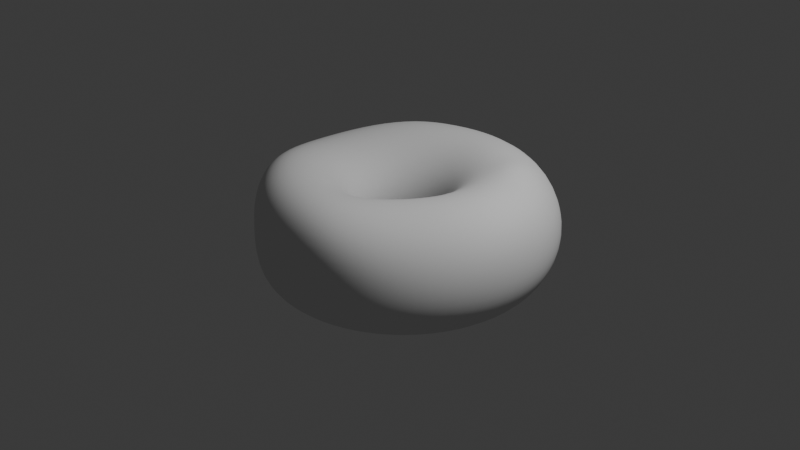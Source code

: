 # Source: Project_1.blend  (saved by Blender 4.4.32; exported with 4.5.12 LTS)
import bpy
from mathutils import Matrix  # noqa: F401  (used for matrix-valued properties, if any)

bpy.ops.wm.read_factory_settings(use_empty=True)
scene = bpy.context.scene
scene.name = 'Scene'

# ---- collections
col_collection = bpy.data.collections.new('Collection'); scene.collection.children.link(col_collection)

# ---- world
world_world = bpy.data.worlds.new('World'); scene.world = world_world
world_world.use_nodes = True; world_world.node_tree.nodes.clear()
_N = world_world.node_tree.nodes; _L = world_world.node_tree.links
n0 = _N.new('ShaderNodeOutputWorld'); n0.name = 'World Output'; n0.location = (300, 300)
n1 = _N.new('ShaderNodeBackground'); n1.name = 'Background'; n1.location = (10, 300)
n1.inputs[0].default_value = (0.05088, 0.05088, 0.05088, 1.0)
_L.new(n1.outputs[0], n0.inputs[0])
n0.is_active_output = True
world_world.color = (0.05088, 0.05088, 0.05088)
world_world.sun_shadow_jitter_overblur = 0.0

# ---- cameras
cam_camera = bpy.data.cameras.new('Camera')
cam_camera.clip_end = 100.0
cam_camera.ortho_scale = 7.314

# ---- lights
light_light = bpy.data.lights.new('Light', 'POINT')
light_light.energy = 1000.0
light_light.shadow_soft_size = 0.1

# ---- meshes
me_torus_001 = bpy.data.meshes.new('Torus.001')
me_torus_001.from_pydata([(1.611, 0.08325, -0.0718), (1.595, 0.07592, 0.1087), (1.544, 0.0581, 0.2907), (1.446, 0.03616, 0.4546), (1.294, 0.01826, 0.5756), (1.101, 0.008923, 0.6309), (0.9015, 0.007551, 0.6161), (0.7255, 0.00666, 0.545), (0.5861, 0.003364, 0.4275), (0.4903, -0.0001426, 0.2732), (0.4388, -0.001058, 0.09411), (0.4372, -1.396e-06, -0.09539), (0.4934, 0.0, -0.2777), (0.6008, 0.0, -0.4353), (0.75, 0.0, -0.5543), (0.9276, -6.799e-06, -0.6239), (1.115, 0.004153, -0.6387), (1.289, 0.01705, -0.5995), (1.433, 0.0366, -0.5127), (1.536, 0.05823, -0.3891), (1.594, 0.07593, -0.2395), (1.586, 0.3625, -0.0718), (1.57, 0.3532, 0.1087), (1.52, 0.328, 0.2907), (1.424, 0.2909, 0.4548), (1.281, 0.2472, 0.5762), (1.101, 0.2034, 0.6346), (0.9094, 0.1664, 0.6223), (0.733, 0.1348, 0.5509), (0.5888, 0.1072, 0.4318), (0.4868, 0.08695, 0.2757), (0.4306, 0.07773, 0.09502), (0.4301, 0.07806, -0.09539), (0.4855, 0.0881, -0.2777), (0.5912, 0.1073, -0.4353), (0.7381, 0.1333, -0.553), (0.9132, 0.1637, -0.6195), (1.098, 0.1999, -0.6319), (1.27, 0.2426, -0.5917), (1.411, 0.2865, -0.5063), (1.512, 0.3252, -0.3855), (1.569, 0.3525, -0.2385), (1.512, 0.6302, -0.06577), (1.496, 0.6212, 0.1095), (1.447, 0.5895, 0.2898), (1.356, 0.538, 0.4539), (1.219, 0.471, 0.5757), (1.049, 0.3968, 0.6344), (0.8684, 0.3259, 0.624), (0.7027, 0.2632, 0.5539), (0.5637, 0.2104, 0.4345), (0.4626, 0.1729, 0.2772), (0.4093, 0.1536, 0.09539), (0.4093, 0.1536, -0.09539), (0.4619, 0.1734, -0.2777), (0.5626, 0.2108, -0.4345), (0.7028, 0.2611, -0.5488), (0.8699, 0.32, -0.6107), (1.047, 0.3864, -0.6182), (1.211, 0.4565, -0.5742), (1.346, 0.5228, -0.4876), (1.441, 0.5778, -0.3688), (1.496, 0.6152, -0.2263), (1.391, 0.8778, -0.05449), (1.375, 0.8692, 0.115), (1.328, 0.833, 0.2894), (1.244, 0.7687, 0.4519), (1.097, 0.6847, 0.6141), (0.9381, 0.5822, 0.6705), (0.7963, 0.4758, 0.6239), (0.6438, 0.3847, 0.5543), (0.5158, 0.3082, 0.4353), (0.4235, 0.2531, 0.2777), (0.3753, 0.2242, 0.09539), (0.3753, 0.2242, -0.09539), (0.4235, 0.2531, -0.2777), (0.516, 0.3072, -0.4332), (0.6449, 0.3804, -0.5446), (0.7986, 0.4662, -0.6024), (0.9623, 0.5604, -0.6051), (1.114, 0.6556, -0.5564), (1.238, 0.742, -0.4672), (1.326, 0.8117, -0.3493), (1.376, 0.8584, -0.2103), (1.227, 1.102, -0.04908), (1.212, 1.093, 0.1181), (1.169, 1.051, 0.2901), (1.093, 0.9754, 0.4508), (0.9606, 0.873, 0.6131), (0.8205, 0.7447, 0.6702), (0.6986, 0.6104, 0.6239), (0.5648, 0.4935, 0.5543), (0.4525, 0.3953, 0.4353), (0.3716, 0.3246, 0.2777), (0.3292, 0.2876, 0.09539), (0.3292, 0.2876, -0.09539), (0.3716, 0.3246, -0.2777), (0.4528, 0.3941, -0.4326), (0.566, 0.4884, -0.5429), (0.7012, 0.5993, -0.5991), (0.8458, 0.7196, -0.5996), (0.9805, 0.838, -0.5486), (1.091, 0.9425, -0.4577), (1.169, 1.025, -0.3403), (1.214, 1.08, -0.2029), (1.024, 1.298, -0.05449), (1.011, 1.286, 0.115), (0.9741, 1.239, 0.2894), (0.9095, 1.152, 0.4518), (0.8154, 1.028, 0.5742), (0.6995, 0.8785, 0.6338), (0.5784, 0.7253, 0.6239), (0.4676, 0.5864, 0.5543), (0.3746, 0.4698, 0.4353), (0.3076, 0.3857, 0.2777), (0.2726, 0.3418, 0.09539), (0.2726, 0.3418, -0.09539), (0.3076, 0.3857, -0.2777), (0.3748, 0.4688, -0.4332), (0.4686, 0.5821, -0.5446), (0.5806, 0.7157, -0.6024), (0.701, 0.8602, -0.6052), (0.8139, 1.0, -0.5566), (0.907, 1.122, -0.4673), (0.9737, 1.215, -0.3493), (1.012, 1.275, -0.2103), (0.7884, 1.458, -0.06577), (0.7783, 1.443, 0.1094), (0.7488, 1.389, 0.2898), (0.6968, 1.293, 0.4541), (0.6222, 1.156, 0.576), (0.532, 0.9884, 0.6345), (0.4396, 0.8168, 0.6239), (0.3554, 0.6604, 0.5543), (0.2847, 0.5291, 0.4353), (0.2338, 0.4345, 0.2777), (0.2072, 0.385, 0.09539), (0.2072, 0.385, -0.09539), (0.2338, 0.4345, -0.2777), (0.2848, 0.5288, -0.434), (0.356, 0.658, -0.546), (0.441, 0.8109, -0.6062), (0.5329, 0.9762, -0.6147), (0.6203, 1.135, -0.5731), (0.6937, 1.271, -0.4878), (0.7473, 1.373, -0.3688), (0.7788, 1.436, -0.2263), (0.5299, 1.571, -0.0718), (0.5224, 1.553, 0.1087), (0.4998, 1.496, 0.2909), (0.4615, 1.394, 0.4553), (0.4089, 1.247, 0.5769), (0.3475, 1.067, 0.6348), (0.2866, 0.8822, 0.624), (0.2318, 0.7133, 0.5543), (0.1857, 0.5714, 0.4353), (0.1525, 0.4692, 0.2777), (0.1351, 0.4158, 0.09539), (0.1351, 0.4158, -0.09539), (0.1525, 0.4692, -0.2775), (0.1857, 0.5714, -0.431), (0.2319, 0.7127, -0.5414), (0.2871, 0.8802, -0.6011), (0.3479, 1.061, -0.6116), (0.4073, 1.233, -0.5747), (0.4587, 1.379, -0.4957), (0.4978, 1.486, -0.3815), (0.5219, 1.551, -0.2382), (0.2565, 1.633, -0.06955), (0.251, 1.615, 0.1085), (0.2356, 1.556, 0.2905), (0.212, 1.451, 0.4548), (0.1829, 1.298, 0.5766), (0.1522, 1.112, 0.6347), (0.1245, 0.9192, 0.624), (0.1007, 0.7432, 0.5543), (0.08065, 0.5954, 0.4353), (0.06623, 0.4889, 0.2777), (0.05868, 0.4332, 0.09539), (0.05868, 0.4332, -0.09539), (0.06623, 0.4889, -0.276), (0.08065, 0.5954, -0.4256), (0.1007, 0.7432, -0.5318), (0.1246, 0.9193, -0.5881), (0.1528, 1.109, -0.5955), (0.1832, 1.287, -0.557), (0.2118, 1.437, -0.4787), (0.2353, 1.547, -0.3674), (0.2509, 1.613, -0.2294), (-0.02359, 1.646, -0.06154), (-0.02677, 1.627, 0.1098), (-0.03454, 1.567, 0.2892), (-0.04304, 1.462, 0.4533), (-0.04825, 1.308, 0.5753), (-0.04772, 1.121, 0.6343), (-0.04161, 0.9267, 0.6239), (-0.03365, 0.7492, 0.5543), (-0.02696, 0.6002, 0.4353), (-0.02214, 0.4929, 0.2777), (-0.01961, 0.4367, 0.09539), (-0.01961, 0.4367, -0.09539), (-0.02214, 0.4929, -0.2745), (-0.02696, 0.6002, -0.4212), (-0.03365, 0.7492, -0.523), (-0.04154, 0.9268, -0.5734), (-0.0461, 1.117, -0.5747), (-0.04475, 1.297, -0.5322), (-0.03938, 1.447, -0.4546), (-0.03253, 1.558, -0.3474), (-0.0264, 1.625, -0.215), (-0.3015, 1.608, -0.05738), (-0.3022, 1.589, 0.1113), (-0.3022, 1.53, 0.2886), (-0.2957, 1.427, 0.4524), (-0.2773, 1.276, 0.5746), (-0.2461, 1.094, 0.634), (-0.2064, 0.9044, 0.6239), (-0.1669, 0.7312, 0.5543), (-0.134, 0.5855, 0.4347), (-0.1099, 0.4809, 0.2774), (-0.09727, 0.4262, 0.09539), (-0.09727, 0.4262, -0.09539), (-0.1098, 0.481, -0.2739), (-0.1337, 0.5858, -0.4195), (-0.1669, 0.7312, -0.5196), (-0.2063, 0.9045, -0.5676), (-0.2433, 1.09, -0.5657), (-0.2707, 1.265, -0.521), (-0.2885, 1.413, -0.4439), (-0.2981, 1.522, -0.3386), (-0.3015, 1.587, -0.2085), (-0.5682, 1.522, -0.06154), (-0.5669, 1.503, 0.1097), (-0.56, 1.447, 0.2891), (-0.539, 1.347, 0.4529), (-0.4976, 1.204, 0.5748), (-0.4367, 1.032, 0.6341), (-0.3649, 0.8526, 0.6232), (-0.2971, 0.6873, 0.5498), (-0.2394, 0.5493, 0.4291), (-0.1959, 0.4518, 0.274), (-0.1719, 0.4019, 0.09516), (-0.1718, 0.402, -0.09539), (-0.1939, 0.4537, -0.2745), (-0.2361, 0.5525, -0.4212), (-0.2948, 0.6896, -0.523), (-0.3645, 0.853, -0.5734), (-0.4326, 1.028, -0.5741), (-0.4883, 1.194, -0.5317), (-0.5286, 1.335, -0.4543), (-0.5539, 1.439, -0.3473), (-0.5658, 1.502, -0.215), (-0.8151, 1.389, -0.06955), (-0.8127, 1.372, 0.1085), (-0.7996, 1.319, 0.2903), (-0.765, 1.226, 0.4541), (-0.702, 1.094, 0.5756), (-0.6146, 0.935, 0.6315), (-0.5166, 0.7687, 0.6133), (-0.4221, 0.6172, 0.5374), (-0.3399, 0.4928, 0.4186), (-0.2772, 0.4065, 0.2674), (-0.2422, 0.3635, 0.09286), (-0.2408, 0.3648, -0.09539), (-0.2718, 0.4118, -0.276), (-0.331, 0.5015, -0.4256), (-0.4132, 0.6259, -0.5318), (-0.5109, 0.7741, -0.588), (-0.6082, 0.9329, -0.5946), (-0.6907, 1.085, -0.5559), (-0.7525, 1.215, -0.4781), (-0.7921, 1.312, -0.3672), (-0.811, 1.37, -0.2294), (-1.034, 1.214, -0.0718), (-1.031, 1.198, 0.1087), (-1.012, 1.15, 0.2906), (-0.9648, 1.066, 0.4543), (-0.885, 0.9466, 0.5692), (-0.7784, 0.8025, 0.6156), (-0.6568, 0.6552, 0.594), (-0.5369, 0.524, 0.5191), (-0.4314, 0.4185, 0.4046), (-0.351, 0.3468, 0.2586), (-0.3056, 0.3126, 0.08878), (-0.3022, 0.3159, -0.09553), (-0.341, 0.3566, -0.2775), (-0.4152, 0.4343, -0.431), (-0.5183, 0.5421, -0.5427), (-0.6409, 0.6704, -0.6056), (-0.7646, 0.808, -0.6176), (-0.8717, 0.9415, -0.5813), (-0.9531, 1.057, -0.5015), (-1.005, 1.144, -0.3849), (-1.029, 1.197, -0.2392), (-1.219, 1.003, -0.0718), (-1.214, 0.9886, 0.1087), (-1.19, 0.9459, 0.2902), (-1.135, 0.8698, 0.445), (-1.043, 0.7635, 0.5487), (-0.9205, 0.64, 0.5897), (-0.779, 0.5175, 0.5692), (-0.6365, 0.4119, 0.4981), (-0.5103, 0.3296, 0.3895), (-0.4142, 0.2754, 0.2493), (-0.3597, 0.2511, 0.08392), (-0.3544, 0.2563, -0.09671), (-0.3992, 0.29, -0.2777), (-0.4861, 0.3532, -0.4348), (-0.6068, 0.4408, -0.5514), (-0.7502, 0.5451, -0.6194), (-0.896, 0.6573, -0.6341), (-1.024, 0.7681, -0.5969), (-1.121, 0.8659, -0.5122), (-1.183, 0.9413, -0.389), (-1.212, 0.9876, -0.2395), (-1.363, 0.7619, -0.0718), (-1.357, 0.7496, 0.1086), (-1.33, 0.7102, 0.2826), (-1.269, 0.6432, 0.4266), (-1.168, 0.5548, 0.5223), (-1.033, 0.4561, 0.5607), (-0.877, 0.3624, 0.5435), (-0.716, 0.2862, 0.478), (-0.5728, 0.2301, 0.3758), (-0.464, 0.1952, 0.2409), (-0.4023, 0.1814, 0.0794), (-0.3954, 0.1881, -0.09839), (-0.4445, 0.2141, -0.2777), (-0.5413, 0.2607, -0.4353), (-0.6757, 0.3254, -0.5543), (-0.8353, 0.4023, -0.6237), (-0.9975, 0.4859, -0.6375), (-1.14, 0.571, -0.598), (-1.25, 0.6485, -0.5119), (-1.321, 0.7099, -0.3889), (-1.355, 0.7489, -0.2395), (-1.461, 0.4994, -0.0718), (-1.455, 0.4877, 0.1056), (-1.427, 0.453, 0.2726), (-1.361, 0.3988, 0.4092), (-1.254, 0.3314, 0.4997), (-1.11, 0.2603, 0.5366), (-0.9443, 0.1974, 0.5226), (-0.7711, 0.1526, 0.4631), (-0.6158, 0.1242, 0.3661), (-0.4981, 0.1094, 0.2351), (-0.4315, 0.1064, 0.07621), (-0.4237, 0.114, -0.09977), (-0.4756, 0.1313, -0.2777), (-0.5792, 0.1598, -0.4353), (-0.723, 0.1995, -0.5543), (-0.8934, 0.2466, -0.6235), (-1.066, 0.2995, -0.6369), (-1.219, 0.3565, -0.5975), (-1.338, 0.4116, -0.5116), (-1.415, 0.4578, -0.3889), (-1.453, 0.4885, -0.2395), (-1.511, 0.2235, -0.0718), (-1.505, 0.2131, 0.1038), (-1.476, 0.1857, 0.268), (-1.406, 0.147, 0.4018), (-1.295, 0.1033, 0.49), (-1.147, 0.06177, 0.5262), (-0.9766, 0.03071, 0.5136), (-0.7981, 0.01746, 0.4575), (-0.6369, 0.01643, 0.3625), (-0.515, 0.02127, 0.2331), (-0.4461, 0.02873, 0.07506), (-0.438, 0.03666, -0.1003), (-0.4914, 0.04423, -0.2777), (-0.5984, 0.05386, -0.4353), (-0.747, 0.06723, -0.5543), (-0.9227, 0.08315, -0.6233), (-1.101, 0.1038, -0.6364), (-1.259, 0.1316, -0.597), (-1.382, 0.163, -0.5114), (-1.463, 0.1928, -0.3888), (-1.502, 0.2149, -0.2395), (-1.511, -0.05696, -0.0718), (-1.505, -0.06443, 0.1056), (-1.474, -0.08271, 0.2723), (-1.404, -0.104, 0.4081), (-1.291, -0.1222, 0.4976), (-1.143, -0.1328, 0.5346), (-0.9722, -0.1311, 0.5213), (-0.7951, -0.1141, 0.4631), (-0.635, -0.08948, 0.3661), (-0.5139, -0.06612, 0.2351), (-0.4455, -0.04905, 0.07621), (-0.4377, -0.04144, -0.09977), (-0.4914, -0.04423, -0.2777), (-0.5984, -0.05386, -0.4353), (-0.747, -0.06723, -0.5543), (-0.9223, -0.08287, -0.623), (-1.1, -0.09462, -0.6359), (-1.258, -0.09666, -0.5965), (-1.381, -0.08941, -0.5111), (-1.462, -0.07629, -0.3887), (-1.502, -0.06309, -0.2395), (-1.461, -0.3329, -0.0718), (-1.454, -0.3372, 0.1085), (-1.424, -0.3455, 0.2823), (-1.355, -0.3487, 0.4249), (-1.243, -0.3406, 0.5189), (-1.098, -0.3194, 0.5572), (-0.9333, -0.2851, 0.5417), (-0.7633, -0.2388, 0.478), (-0.6107, -0.1905, 0.3758), (-0.495, -0.1502, 0.2409), (-0.4298, -0.1245, 0.0794), (-0.423, -0.1178, -0.09839), (-0.4756, -0.1313, -0.2777), (-0.5792, -0.1598, -0.4353), (-0.723, -0.1995, -0.5543), (-0.8922, -0.2461, -0.6228), (-1.063, -0.2896, -0.6354), (-1.216, -0.3208, -0.5961), (-1.336, -0.3375, -0.5109), (-1.414, -0.341, -0.3887), (-1.452, -0.3366, -0.2395), (-1.363, -0.5954, -0.0718), (-1.356, -0.5977, 0.1087), (-1.327, -0.5967, 0.2898), (-1.262, -0.5821, 0.4433), (-1.156, -0.5479, 0.5451), (-1.018, -0.4954, 0.586), (-0.8628, -0.4289, 0.5678), (-0.7054, -0.3543, 0.4981), (-0.5656, -0.2843, 0.3895), (-0.4595, -0.2287, 0.2493), (-0.3999, -0.1956, 0.08392), (-0.3946, -0.1904, -0.09671), (-0.4445, -0.2141, -0.2777), (-0.5413, -0.2607, -0.4353), (-0.6757, -0.3254, -0.5543), (-0.8335, -0.4012, -0.6225), (-0.9931, -0.4748, -0.635), (-1.135, -0.5339, -0.5958), (-1.246, -0.5733, -0.5107), (-1.319, -0.5928, -0.3886), (-1.355, -0.5969, -0.2395), (-1.219, -0.8361, -0.0718), (-1.214, -0.8367, 0.1087), (-1.188, -0.8288, 0.2901), (-1.129, -0.7986, 0.4524), (-1.032, -0.7399, 0.5658), (-0.9059, -0.6572, 0.6124), (-0.7655, -0.5599, 0.5934), (-0.6253, -0.4589, 0.5191), (-0.5023, -0.369, 0.4046), (-0.4092, -0.2998, 0.2586), (-0.3572, -0.2603, 0.08878), (-0.3537, -0.257, -0.09553), (-0.3992, -0.29, -0.2777), (-0.4861, -0.3532, -0.4353), (-0.6068, -0.4408, -0.5543), (-0.7481, -0.5434, -0.6223), (-0.8909, -0.6445, -0.6347), (-1.018, -0.729, -0.5955), (-1.117, -0.7895, -0.5106), (-1.181, -0.8237, -0.3886), (-1.212, -0.8356, -0.2395), (-1.034, -1.047, -0.0718), (-1.03, -1.046, 0.1087), (-1.01, -1.032, 0.2901), (-0.9611, -0.9901, 0.4524), (-0.8781, -0.9115, 0.5723), (-0.7682, -0.8016, 0.629), (-0.6464, -0.6757, 0.6131), (-0.5272, -0.5508, 0.5374), (-0.4241, -0.4429, 0.4186), (-0.3464, -0.3619, 0.2674), (-0.3034, -0.3173, 0.09286), (-0.3021, -0.316, -0.09539), (-0.341, -0.3566, -0.2777), (-0.4152, -0.4343, -0.4353), (-0.5183, -0.5421, -0.5542), (-0.6388, -0.6681, -0.6222), (-0.7603, -0.7932, -0.6345), (-0.8676, -0.9001, -0.5953), (-0.9507, -0.9791, -0.5105), (-1.004, -1.026, -0.3886), (-1.029, -1.045, -0.2395), (-0.8151, -1.222, -0.0718), (-0.8128, -1.22, 0.1087), (-0.7987, -1.201, 0.2901), (-0.762, -1.149, 0.4523), (-0.698, -1.055, 0.5723), (-0.6109, -0.9249, 0.632), (-0.5113, -0.7744, 0.6231), (-0.4155, -0.6282, 0.5498), (-0.3343, -0.5046, 0.4291), (-0.2737, -0.4137, 0.274), (-0.2409, -0.365, 0.09516), (-0.2408, -0.3648, -0.09539), (-0.2718, -0.4118, -0.2777), (-0.331, -0.5015, -0.4353), (-0.4132, -0.6259, -0.5542), (-0.5092, -0.7713, -0.6221), (-0.6054, -0.9164, -0.6344), (-0.6895, -1.042, -0.5952), (-0.7536, -1.136, -0.5104), (-0.7939, -1.194, -0.3886), (-0.8118, -1.218, -0.2395), (-0.5682, -1.355, -0.0718), (-0.5677, -1.352, 0.1087), (-0.5605, -1.329, 0.2901), (-0.5378, -1.269, 0.4523), (-0.4953, -1.164, 0.5723), (-0.4352, -1.019, 0.632), (-0.3645, -0.8528, 0.6239), (-0.2943, -0.6899, 0.554), (-0.2355, -0.5534, 0.434), (-0.1935, -0.4542, 0.277), (-0.1718, -0.402, 0.09539), (-0.1718, -0.402, -0.09539), (-0.1939, -0.4537, -0.2777), (-0.2361, -0.5525, -0.4353), (-0.2948, -0.6896, -0.5542), (-0.3632, -0.8499, -0.6221), (-0.4312, -1.01, -0.6344), (-0.4891, -1.15, -0.5952), (-0.5317, -1.255, -0.5104), (-0.557, -1.321, -0.3886), (-0.567, -1.35, -0.2395), (-0.3015, -1.442, -0.0718), (-0.303, -1.438, 0.1087), (-0.3032, -1.413, 0.2901), (-0.2957, -1.348, 0.4524), (-0.2764, -1.235, 0.5724), (-0.2454, -1.081, 0.6321), (-0.2049, -0.9052, 0.6228), (-0.1639, -0.7332, 0.5517), (-0.1304, -0.588, 0.4324), (-0.1074, -0.4826, 0.2759), (-0.09683, -0.4265, 0.09506), (-0.09727, -0.4262, -0.09539), (-0.1098, -0.481, -0.2777), (-0.1337, -0.5858, -0.4353), (-0.1669, -0.7312, -0.5543), (-0.2056, -0.9012, -0.6222), (-0.243, -1.072, -0.6345), (-0.2727, -1.22, -0.5953), (-0.2922, -1.333, -0.5105), (-0.3013, -1.404, -0.3886), (-0.3026, -1.436, -0.2395), (-0.02359, -1.479, -0.0718), (-0.02717, -1.475, 0.1087), (-0.03517, -1.449, 0.2901), (-0.0434, -1.383, 0.4525), (-0.04794, -1.267, 0.5723), (-0.04698, -1.109, 0.6297), (-0.04465, -0.9268, 0.6184), (-0.0383, -0.7493, 0.547), (-0.02858, -0.6014, 0.4287), (-0.01944, -0.4951, 0.2737), (-0.01797, -0.4378, 0.09419), (-0.01961, -0.4367, -0.09539), (-0.02214, -0.4929, -0.2777), (-0.02696, -0.6002, -0.4353), (-0.03365, -0.7492, -0.5543), (-0.04136, -0.9238, -0.6224), (-0.0469, -1.099, -0.6347), (-0.04717, -1.251, -0.5955), (-0.04247, -1.368, -0.5106), (-0.03471, -1.441, -0.3886), (-0.02709, -1.473, -0.2395), (0.2565, -1.467, -0.0718), (0.2509, -1.463, 0.1087), (0.2351, -1.437, 0.2902), (0.2106, -1.371, 0.4519), (0.1733, -1.254, 0.5682), (0.1314, -1.094, 0.6231), (0.09666, -0.9118, 0.611), (0.07497, -0.7369, 0.5407), (0.0656, -0.5926, 0.4241), (0.06363, -0.4898, 0.2709), (0.06146, -0.4351, 0.09295), (0.05895, -0.4334, -0.09558), (0.06623, -0.4889, -0.2777), (0.08065, -0.5954, -0.4353), (0.1007, -0.7432, -0.5543), (0.1243, -0.9167, -0.6226), (0.151, -1.091, -0.6351), (0.1804, -1.242, -0.5958), (0.2094, -1.357, -0.5108), (0.234, -1.429, -0.3887), (0.2507, -1.461, -0.2395), (0.5299, -1.404, -0.0718), (0.5223, -1.401, 0.1087), (0.4936, -1.376, 0.289), (0.4373, -1.309, 0.447), (0.3627, -1.194, 0.561), (0.2853, -1.039, 0.6145), (0.2215, -0.8631, 0.6022), (0.1777, -0.6981, 0.5339), (0.1528, -0.5631, 0.4195), (0.1413, -0.4676, 0.268), (0.1365, -0.4174, 0.09147), (0.1359, -0.4163, -0.096), (0.1525, -0.4692, -0.2777), (0.1857, -0.5714, -0.4353), (0.2318, -0.7133, -0.5543), (0.2862, -0.8802, -0.6228), (0.3444, -1.047, -0.6355), (0.4028, -1.192, -0.5962), (0.4554, -1.301, -0.5109), (0.4964, -1.369, -0.3887), (0.5217, -1.399, -0.2395), (0.7878, -1.294, -0.0718), (0.7703, -1.289, 0.1077), (0.7182, -1.262, 0.2847), (0.6338, -1.2, 0.4403), (0.5279, -1.093, 0.5526), (0.4215, -0.9476, 0.6053), (0.3343, -0.7851, 0.5934), (0.2727, -0.6362, 0.5277), (0.2344, -0.5153, 0.4155), (0.2138, -0.4301, 0.2656), (0.2057, -0.3859, 0.09018), (0.2086, -0.3859, -0.09643), (0.2338, -0.4345, -0.2777), (0.2847, -0.5291, -0.4353), (0.3554, -0.6604, -0.5543), (0.4389, -0.8154, -0.6231), (0.5272, -0.9703, -0.636), (0.6129, -1.103, -0.5966), (0.6876, -1.203, -0.5112), (0.7439, -1.264, -0.3888), (0.7774, -1.29, -0.2395), (1.018, -1.138, -0.07206), (0.9876, -1.13, 0.1056), (0.9185, -1.106, 0.2803), (0.8123, -1.052, 0.4343), (0.68, -0.9569, 0.5453), (0.5484, -0.8269, 0.5974), (0.441, -0.6835, 0.5864), (0.3634, -0.5553, 0.5233), (0.3117, -0.4519, 0.4129), (0.281, -0.3793, 0.2641), (0.2686, -0.3419, 0.08938), (0.2743, -0.3429, -0.0967), (0.3076, -0.3857, -0.2777), (0.3746, -0.4698, -0.4353), (0.4676, -0.5864, -0.5543), (0.5777, -0.7242, -0.6233), (0.6933, -0.8614, -0.6365), (0.804, -0.9782, -0.5972), (0.8986, -1.064, -0.5115), (0.9686, -1.115, -0.3889), (1.009, -1.136, -0.2395), (1.218, -0.9438, -0.07223), (1.182, -0.9361, 0.1049), (1.104, -0.9169, 0.2791), (0.9837, -0.8735, 0.4325), (0.8312, -0.7945, 0.5429), (0.6761, -0.6841, 0.5938), (0.5486, -0.5645, 0.5837), (0.4527, -0.4598, 0.5219), (0.385, -0.376, 0.4123), (0.3426, -0.3174, 0.2639), (0.3242, -0.2874, 0.08929), (0.3309, -0.2887, -0.09672), (0.3716, -0.3246, -0.2777), (0.4525, -0.3953, -0.4353), (0.5648, -0.4935, -0.5543), (0.698, -0.6097, -0.6235), (0.8375, -0.7247, -0.637), (0.9698, -0.8209, -0.5977), (1.082, -0.8897, -0.5118), (1.163, -0.9292, -0.389), (1.21, -0.9443, -0.2395), (1.387, -0.7182, -0.07193), (1.354, -0.7137, 0.1067), (1.276, -0.7015, 0.2829), (1.15, -0.671, 0.4379), (0.9861, -0.6126, 0.5489), (0.8114, -0.5273, 0.5987), (0.6594, -0.4341, 0.5871), (0.5402, -0.3537, 0.5242), (0.4533, -0.2903, 0.4139), (0.3971, -0.2465, 0.2649), (0.3712, -0.2242, 0.08994), (0.3767, -0.2251, -0.09645), (0.4235, -0.2531, -0.2777), (0.5158, -0.3082, -0.4353), (0.6438, -0.3847, -0.5543), (0.7958, -0.4754, -0.6236), (0.9553, -0.5648, -0.6375), (1.105, -0.6371, -0.5982), (1.231, -0.6863, -0.512), (1.322, -0.7119, -0.389), (1.374, -0.7195, -0.2395), (1.511, -0.4664, -0.0718), (1.491, -0.4681, 0.1085), (1.421, -0.4651, 0.2883), (1.298, -0.4497, 0.4467), (1.13, -0.4146, 0.5601), (0.9401, -0.3588, 0.6098), (0.7645, -0.2944, 0.5956), (0.6207, -0.2394, 0.5299), (0.513, -0.1973, 0.4175), (0.4421, -0.1688, 0.2672), (0.4076, -0.1542, 0.09118), (0.4102, -0.1542, -0.09603), (0.4619, -0.1734, -0.2777), (0.5625, -0.2111, -0.4353), (0.7022, -0.2635, -0.5543), (0.8682, -0.3258, -0.6238), (1.043, -0.3861, -0.638), (1.206, -0.4318, -0.5986), (1.342, -0.4591, -0.5122), (1.439, -0.4696, -0.389), (1.495, -0.469, -0.2395), (1.586, -0.196, -0.0718), (1.57, -0.2013, 0.1087), (1.517, -0.211, 0.2906), (1.405, -0.2133, 0.4532), (1.239, -0.2033, 0.5701), (1.042, -0.1794, 0.6219), (0.8497, -0.1467, 0.6064), (0.6855, -0.1187, 0.5374), (0.5592, -0.09877, 0.4224), (0.4743, -0.08602, 0.2701), (0.4309, -0.07917, 0.09271), (0.4304, -0.07825, -0.0956), (0.4855, -0.0881, -0.2777), (0.5912, -0.1073, -0.4353), (0.7379, -0.1339, -0.5543), (0.9126, -0.1656, -0.6239), (1.096, -0.1943, -0.6385), (1.268, -0.2112, -0.5991), (1.41, -0.2155, -0.5125), (1.511, -0.2101, -0.3891), (1.569, -0.201, -0.2395)], [], [(0, 21, 22, 1), (1, 22, 23, 2), (2, 23, 24, 3), (3, 24, 25, 4), (4, 25, 26, 5), (5, 26, 27, 6), (6, 27, 28, 7), (7, 28, 29, 8), (8, 29, 30, 9), (9, 30, 31, 10), (10, 31, 32, 11), (11, 32, 33, 12), (12, 33, 34, 13), (13, 34, 35, 14), (14, 35, 36, 15), (15, 36, 37, 16), (16, 37, 38, 17), (17, 38, 39, 18), (18, 39, 40, 19), (19, 40, 41, 20), (20, 41, 21, 0), (21, 42, 43, 22), (22, 43, 44, 23), (23, 44, 45, 24), (24, 45, 46, 25), (25, 46, 47, 26), (26, 47, 48, 27), (27, 48, 49, 28), (28, 49, 50, 29), (29, 50, 51, 30), (30, 51, 52, 31), (31, 52, 53, 32), (32, 53, 54, 33), (33, 54, 55, 34), (34, 55, 56, 35), (35, 56, 57, 36), (36, 57, 58, 37), (37, 58, 59, 38), (38, 59, 60, 39), (39, 60, 61, 40), (40, 61, 62, 41), (41, 62, 42, 21), (42, 63, 64, 43), (43, 64, 65, 44), (44, 65, 66, 45), (45, 66, 67, 46), (46, 67, 68, 47), (47, 68, 69, 48), (48, 69, 70, 49), (49, 70, 71, 50), (50, 71, 72, 51), (51, 72, 73, 52), (52, 73, 74, 53), (53, 74, 75, 54), (54, 75, 76, 55), (55, 76, 77, 56), (56, 77, 78, 57), (57, 78, 79, 58), (58, 79, 80, 59), (59, 80, 81, 60), (60, 81, 82, 61), (61, 82, 83, 62), (62, 83, 63, 42), (63, 84, 85, 64), (64, 85, 86, 65), (65, 86, 87, 66), (66, 87, 88, 67), (67, 88, 89, 68), (68, 89, 90, 69), (69, 90, 91, 70), (70, 91, 92, 71), (71, 92, 93, 72), (72, 93, 94, 73), (73, 94, 95, 74), (74, 95, 96, 75), (75, 96, 97, 76), (76, 97, 98, 77), (77, 98, 99, 78), (78, 99, 100, 79), (79, 100, 101, 80), (80, 101, 102, 81), (81, 102, 103, 82), (82, 103, 104, 83), (83, 104, 84, 63), (84, 105, 106, 85), (85, 106, 107, 86), (86, 107, 108, 87), (87, 108, 109, 88), (88, 109, 110, 89), (89, 110, 111, 90), (90, 111, 112, 91), (91, 112, 113, 92), (92, 113, 114, 93), (93, 114, 115, 94), (94, 115, 116, 95), (95, 116, 117, 96), (96, 117, 118, 97), (97, 118, 119, 98), (98, 119, 120, 99), (99, 120, 121, 100), (100, 121, 122, 101), (101, 122, 123, 102), (102, 123, 124, 103), (103, 124, 125, 104), (104, 125, 105, 84), (105, 126, 127, 106), (106, 127, 128, 107), (107, 128, 129, 108), (108, 129, 130, 109), (109, 130, 131, 110), (110, 131, 132, 111), (111, 132, 133, 112), (112, 133, 134, 113), (113, 134, 135, 114), (114, 135, 136, 115), (115, 136, 137, 116), (116, 137, 138, 117), (117, 138, 139, 118), (118, 139, 140, 119), (119, 140, 141, 120), (120, 141, 142, 121), (121, 142, 143, 122), (122, 143, 144, 123), (123, 144, 145, 124), (124, 145, 146, 125), (125, 146, 126, 105), (126, 147, 148, 127), (127, 148, 149, 128), (128, 149, 150, 129), (129, 150, 151, 130), (130, 151, 152, 131), (131, 152, 153, 132), (132, 153, 154, 133), (133, 154, 155, 134), (134, 155, 156, 135), (135, 156, 157, 136), (136, 157, 158, 137), (137, 158, 159, 138), (138, 159, 160, 139), (139, 160, 161, 140), (140, 161, 162, 141), (141, 162, 163, 142), (142, 163, 164, 143), (143, 164, 165, 144), (144, 165, 166, 145), (145, 166, 167, 146), (146, 167, 147, 126), (147, 168, 169, 148), (148, 169, 170, 149), (149, 170, 171, 150), (150, 171, 172, 151), (151, 172, 173, 152), (152, 173, 174, 153), (153, 174, 175, 154), (154, 175, 176, 155), (155, 176, 177, 156), (156, 177, 178, 157), (157, 178, 179, 158), (158, 179, 180, 159), (159, 180, 181, 160), (160, 181, 182, 161), (161, 182, 183, 162), (162, 183, 184, 163), (163, 184, 185, 164), (164, 185, 186, 165), (165, 186, 187, 166), (166, 187, 188, 167), (167, 188, 168, 147), (168, 189, 190, 169), (169, 190, 191, 170), (170, 191, 192, 171), (171, 192, 193, 172), (172, 193, 194, 173), (173, 194, 195, 174), (174, 195, 196, 175), (175, 196, 197, 176), (176, 197, 198, 177), (177, 198, 199, 178), (178, 199, 200, 179), (179, 200, 201, 180), (180, 201, 202, 181), (181, 202, 203, 182), (182, 203, 204, 183), (183, 204, 205, 184), (184, 205, 206, 185), (185, 206, 207, 186), (186, 207, 208, 187), (187, 208, 209, 188), (188, 209, 189, 168), (189, 210, 211, 190), (190, 211, 212, 191), (191, 212, 213, 192), (192, 213, 214, 193), (193, 214, 215, 194), (194, 215, 216, 195), (195, 216, 217, 196), (196, 217, 218, 197), (197, 218, 219, 198), (198, 219, 220, 199), (199, 220, 221, 200), (200, 221, 222, 201), (201, 222, 223, 202), (202, 223, 224, 203), (203, 224, 225, 204), (204, 225, 226, 205), (205, 226, 227, 206), (206, 227, 228, 207), (207, 228, 229, 208), (208, 229, 230, 209), (209, 230, 210, 189), (210, 231, 232, 211), (211, 232, 233, 212), (212, 233, 234, 213), (213, 234, 235, 214), (214, 235, 236, 215), (215, 236, 237, 216), (216, 237, 238, 217), (217, 238, 239, 218), (218, 239, 240, 219), (219, 240, 241, 220), (220, 241, 242, 221), (221, 242, 243, 222), (222, 243, 244, 223), (223, 244, 245, 224), (224, 245, 246, 225), (225, 246, 247, 226), (226, 247, 248, 227), (227, 248, 249, 228), (228, 249, 250, 229), (229, 250, 251, 230), (230, 251, 231, 210), (231, 252, 253, 232), (232, 253, 254, 233), (233, 254, 255, 234), (234, 255, 256, 235), (235, 256, 257, 236), (236, 257, 258, 237), (237, 258, 259, 238), (238, 259, 260, 239), (239, 260, 261, 240), (240, 261, 262, 241), (241, 262, 263, 242), (242, 263, 264, 243), (243, 264, 265, 244), (244, 265, 266, 245), (245, 266, 267, 246), (246, 267, 268, 247), (247, 268, 269, 248), (248, 269, 270, 249), (249, 270, 271, 250), (250, 271, 272, 251), (251, 272, 252, 231), (252, 273, 274, 253), (253, 274, 275, 254), (254, 275, 276, 255), (255, 276, 277, 256), (256, 277, 278, 257), (257, 278, 279, 258), (258, 279, 280, 259), (259, 280, 281, 260), (260, 281, 282, 261), (261, 282, 283, 262), (262, 283, 284, 263), (263, 284, 285, 264), (264, 285, 286, 265), (265, 286, 287, 266), (266, 287, 288, 267), (267, 288, 289, 268), (268, 289, 290, 269), (269, 290, 291, 270), (270, 291, 292, 271), (271, 292, 293, 272), (272, 293, 273, 252), (273, 294, 295, 274), (274, 295, 296, 275), (275, 296, 297, 276), (276, 297, 298, 277), (277, 298, 299, 278), (278, 299, 300, 279), (279, 300, 301, 280), (280, 301, 302, 281), (281, 302, 303, 282), (282, 303, 304, 283), (283, 304, 305, 284), (284, 305, 306, 285), (285, 306, 307, 286), (286, 307, 308, 287), (287, 308, 309, 288), (288, 309, 310, 289), (289, 310, 311, 290), (290, 311, 312, 291), (291, 312, 313, 292), (292, 313, 314, 293), (293, 314, 294, 273), (294, 315, 316, 295), (295, 316, 317, 296), (296, 317, 318, 297), (297, 318, 319, 298), (298, 319, 320, 299), (299, 320, 321, 300), (300, 321, 322, 301), (301, 322, 323, 302), (302, 323, 324, 303), (303, 324, 325, 304), (304, 325, 326, 305), (305, 326, 327, 306), (306, 327, 328, 307), (307, 328, 329, 308), (308, 329, 330, 309), (309, 330, 331, 310), (310, 331, 332, 311), (311, 332, 333, 312), (312, 333, 334, 313), (313, 334, 335, 314), (314, 335, 315, 294), (315, 336, 337, 316), (316, 337, 338, 317), (317, 338, 339, 318), (318, 339, 340, 319), (319, 340, 341, 320), (320, 341, 342, 321), (321, 342, 343, 322), (322, 343, 344, 323), (323, 344, 345, 324), (324, 345, 346, 325), (325, 346, 347, 326), (326, 347, 348, 327), (327, 348, 349, 328), (328, 349, 350, 329), (329, 350, 351, 330), (330, 351, 352, 331), (331, 352, 353, 332), (332, 353, 354, 333), (333, 354, 355, 334), (334, 355, 356, 335), (335, 356, 336, 315), (336, 357, 358, 337), (337, 358, 359, 338), (338, 359, 360, 339), (339, 360, 361, 340), (340, 361, 362, 341), (341, 362, 363, 342), (342, 363, 364, 343), (343, 364, 365, 344), (344, 365, 366, 345), (345, 366, 367, 346), (346, 367, 368, 347), (347, 368, 369, 348), (348, 369, 370, 349), (349, 370, 371, 350), (350, 371, 372, 351), (351, 372, 373, 352), (352, 373, 374, 353), (353, 374, 375, 354), (354, 375, 376, 355), (355, 376, 377, 356), (356, 377, 357, 336), (357, 378, 379, 358), (358, 379, 380, 359), (359, 380, 381, 360), (360, 381, 382, 361), (361, 382, 383, 362), (362, 383, 384, 363), (363, 384, 385, 364), (364, 385, 386, 365), (365, 386, 387, 366), (366, 387, 388, 367), (367, 388, 389, 368), (368, 389, 390, 369), (369, 390, 391, 370), (370, 391, 392, 371), (371, 392, 393, 372), (372, 393, 394, 373), (373, 394, 395, 374), (374, 395, 396, 375), (375, 396, 397, 376), (376, 397, 398, 377), (377, 398, 378, 357), (378, 399, 400, 379), (379, 400, 401, 380), (380, 401, 402, 381), (381, 402, 403, 382), (382, 403, 404, 383), (383, 404, 405, 384), (384, 405, 406, 385), (385, 406, 407, 386), (386, 407, 408, 387), (387, 408, 409, 388), (388, 409, 410, 389), (389, 410, 411, 390), (390, 411, 412, 391), (391, 412, 413, 392), (392, 413, 414, 393), (393, 414, 415, 394), (394, 415, 416, 395), (395, 416, 417, 396), (396, 417, 418, 397), (397, 418, 419, 398), (398, 419, 399, 378), (399, 420, 421, 400), (400, 421, 422, 401), (401, 422, 423, 402), (402, 423, 424, 403), (403, 424, 425, 404), (404, 425, 426, 405), (405, 426, 427, 406), (406, 427, 428, 407), (407, 428, 429, 408), (408, 429, 430, 409), (409, 430, 431, 410), (410, 431, 432, 411), (411, 432, 433, 412), (412, 433, 434, 413), (413, 434, 435, 414), (414, 435, 436, 415), (415, 436, 437, 416), (416, 437, 438, 417), (417, 438, 439, 418), (418, 439, 440, 419), (419, 440, 420, 399), (420, 441, 442, 421), (421, 442, 443, 422), (422, 443, 444, 423), (423, 444, 445, 424), (424, 445, 446, 425), (425, 446, 447, 426), (426, 447, 448, 427), (427, 448, 449, 428), (428, 449, 450, 429), (429, 450, 451, 430), (430, 451, 452, 431), (431, 452, 453, 432), (432, 453, 454, 433), (433, 454, 455, 434), (434, 455, 456, 435), (435, 456, 457, 436), (436, 457, 458, 437), (437, 458, 459, 438), (438, 459, 460, 439), (439, 460, 461, 440), (440, 461, 441, 420), (441, 462, 463, 442), (442, 463, 464, 443), (443, 464, 465, 444), (444, 465, 466, 445), (445, 466, 467, 446), (446, 467, 468, 447), (447, 468, 469, 448), (448, 469, 470, 449), (449, 470, 471, 450), (450, 471, 472, 451), (451, 472, 473, 452), (452, 473, 474, 453), (453, 474, 475, 454), (454, 475, 476, 455), (455, 476, 477, 456), (456, 477, 478, 457), (457, 478, 479, 458), (458, 479, 480, 459), (459, 480, 481, 460), (460, 481, 482, 461), (461, 482, 462, 441), (462, 483, 484, 463), (463, 484, 485, 464), (464, 485, 486, 465), (465, 486, 487, 466), (466, 487, 488, 467), (467, 488, 489, 468), (468, 489, 490, 469), (469, 490, 491, 470), (470, 491, 492, 471), (471, 492, 493, 472), (472, 493, 494, 473), (473, 494, 495, 474), (474, 495, 496, 475), (475, 496, 497, 476), (476, 497, 498, 477), (477, 498, 499, 478), (478, 499, 500, 479), (479, 500, 501, 480), (480, 501, 502, 481), (481, 502, 503, 482), (482, 503, 483, 462), (483, 504, 505, 484), (484, 505, 506, 485), (485, 506, 507, 486), (486, 507, 508, 487), (487, 508, 509, 488), (488, 509, 510, 489), (489, 510, 511, 490), (490, 511, 512, 491), (491, 512, 513, 492), (492, 513, 514, 493), (493, 514, 515, 494), (494, 515, 516, 495), (495, 516, 517, 496), (496, 517, 518, 497), (497, 518, 519, 498), (498, 519, 520, 499), (499, 520, 521, 500), (500, 521, 522, 501), (501, 522, 523, 502), (502, 523, 524, 503), (503, 524, 504, 483), (504, 525, 526, 505), (505, 526, 527, 506), (506, 527, 528, 507), (507, 528, 529, 508), (508, 529, 530, 509), (509, 530, 531, 510), (510, 531, 532, 511), (511, 532, 533, 512), (512, 533, 534, 513), (513, 534, 535, 514), (514, 535, 536, 515), (515, 536, 537, 516), (516, 537, 538, 517), (517, 538, 539, 518), (518, 539, 540, 519), (519, 540, 541, 520), (520, 541, 542, 521), (521, 542, 543, 522), (522, 543, 544, 523), (523, 544, 545, 524), (524, 545, 525, 504), (525, 546, 547, 526), (526, 547, 548, 527), (527, 548, 549, 528), (528, 549, 550, 529), (529, 550, 551, 530), (530, 551, 552, 531), (531, 552, 553, 532), (532, 553, 554, 533), (533, 554, 555, 534), (534, 555, 556, 535), (535, 556, 557, 536), (536, 557, 558, 537), (537, 558, 559, 538), (538, 559, 560, 539), (539, 560, 561, 540), (540, 561, 562, 541), (541, 562, 563, 542), (542, 563, 564, 543), (543, 564, 565, 544), (544, 565, 566, 545), (545, 566, 546, 525), (546, 567, 568, 547), (547, 568, 569, 548), (548, 569, 570, 549), (549, 570, 571, 550), (550, 571, 572, 551), (551, 572, 573, 552), (552, 573, 574, 553), (553, 574, 575, 554), (554, 575, 576, 555), (555, 576, 577, 556), (556, 577, 578, 557), (557, 578, 579, 558), (558, 579, 580, 559), (559, 580, 581, 560), (560, 581, 582, 561), (561, 582, 583, 562), (562, 583, 584, 563), (563, 584, 585, 564), (564, 585, 586, 565), (565, 586, 587, 566), (566, 587, 567, 546), (567, 588, 589, 568), (568, 589, 590, 569), (569, 590, 591, 570), (570, 591, 592, 571), (571, 592, 593, 572), (572, 593, 594, 573), (573, 594, 595, 574), (574, 595, 596, 575), (575, 596, 597, 576), (576, 597, 598, 577), (577, 598, 599, 578), (578, 599, 600, 579), (579, 600, 601, 580), (580, 601, 602, 581), (581, 602, 603, 582), (582, 603, 604, 583), (583, 604, 605, 584), (584, 605, 606, 585), (585, 606, 607, 586), (586, 607, 608, 587), (587, 608, 588, 567), (588, 609, 610, 589), (589, 610, 611, 590), (590, 611, 612, 591), (591, 612, 613, 592), (592, 613, 614, 593), (593, 614, 615, 594), (594, 615, 616, 595), (595, 616, 617, 596), (596, 617, 618, 597), (597, 618, 619, 598), (598, 619, 620, 599), (599, 620, 621, 600), (600, 621, 622, 601), (601, 622, 623, 602), (602, 623, 624, 603), (603, 624, 625, 604), (604, 625, 626, 605), (605, 626, 627, 606), (606, 627, 628, 607), (607, 628, 629, 608), (608, 629, 609, 588), (609, 630, 631, 610), (610, 631, 632, 611), (611, 632, 633, 612), (612, 633, 634, 613), (613, 634, 635, 614), (614, 635, 636, 615), (615, 636, 637, 616), (616, 637, 638, 617), (617, 638, 639, 618), (618, 639, 640, 619), (619, 640, 641, 620), (620, 641, 642, 621), (621, 642, 643, 622), (622, 643, 644, 623), (623, 644, 645, 624), (624, 645, 646, 625), (625, 646, 647, 626), (626, 647, 648, 627), (627, 648, 649, 628), (628, 649, 650, 629), (629, 650, 630, 609), (630, 651, 652, 631), (631, 652, 653, 632), (632, 653, 654, 633), (633, 654, 655, 634), (634, 655, 656, 635), (635, 656, 657, 636), (636, 657, 658, 637), (637, 658, 659, 638), (638, 659, 660, 639), (639, 660, 661, 640), (640, 661, 662, 641), (641, 662, 663, 642), (642, 663, 664, 643), (643, 664, 665, 644), (644, 665, 666, 645), (645, 666, 667, 646), (646, 667, 668, 647), (647, 668, 669, 648), (648, 669, 670, 649), (649, 670, 671, 650), (650, 671, 651, 630), (651, 672, 673, 652), (652, 673, 674, 653), (653, 674, 675, 654), (654, 675, 676, 655), (655, 676, 677, 656), (656, 677, 678, 657), (657, 678, 679, 658), (658, 679, 680, 659), (659, 680, 681, 660), (660, 681, 682, 661), (661, 682, 683, 662), (662, 683, 684, 663), (663, 684, 685, 664), (664, 685, 686, 665), (665, 686, 687, 666), (666, 687, 688, 667), (667, 688, 689, 668), (668, 689, 690, 669), (669, 690, 691, 670), (670, 691, 692, 671), (671, 692, 672, 651), (672, 693, 694, 673), (673, 694, 695, 674), (674, 695, 696, 675), (675, 696, 697, 676), (676, 697, 698, 677), (677, 698, 699, 678), (678, 699, 700, 679), (679, 700, 701, 680), (680, 701, 702, 681), (681, 702, 703, 682), (682, 703, 704, 683), (683, 704, 705, 684), (684, 705, 706, 685), (685, 706, 707, 686), (686, 707, 708, 687), (687, 708, 709, 688), (688, 709, 710, 689), (689, 710, 711, 690), (690, 711, 712, 691), (691, 712, 713, 692), (692, 713, 693, 672), (693, 714, 715, 694), (694, 715, 716, 695), (695, 716, 717, 696), (696, 717, 718, 697), (697, 718, 719, 698), (698, 719, 720, 699), (699, 720, 721, 700), (700, 721, 722, 701), (701, 722, 723, 702), (702, 723, 724, 703), (703, 724, 725, 704), (704, 725, 726, 705), (705, 726, 727, 706), (706, 727, 728, 707), (707, 728, 729, 708), (708, 729, 730, 709), (709, 730, 731, 710), (710, 731, 732, 711), (711, 732, 733, 712), (712, 733, 734, 713), (713, 734, 714, 693), (714, 0, 1, 715), (715, 1, 2, 716), (716, 2, 3, 717), (717, 3, 4, 718), (718, 4, 5, 719), (719, 5, 6, 720), (720, 6, 7, 721), (721, 7, 8, 722), (722, 8, 9, 723), (723, 9, 10, 724), (724, 10, 11, 725), (725, 11, 12, 726), (726, 12, 13, 727), (727, 13, 14, 728), (728, 14, 15, 729), (729, 15, 16, 730), (730, 16, 17, 731), (731, 17, 18, 732), (732, 18, 19, 733), (733, 19, 20, 734), (734, 20, 0, 714)])
me_torus_001.polygons.foreach_set('use_smooth', [True] * 735)
_uv = me_torus_001.uv_layers.new(name='UVMap')
_uv.uv.foreach_set('vector', [0.5143, 0.5238, 0.5429, 0.5238, 0.5429, 0.5714, 0.5143, 0.5714, 0.5143, 0.5714, 0.5429, 0.5714, 0.5429, 0.619, 0.5143, 0.619, 0.5143, 0.619, 0.5429, 0.619, 0.5429, 0.6667, 0.5143, 0.6667, 0.5143, 0.6667, 0.5429, 0.6667, 0.5429, 0.7143, 0.5143, 0.7143, 0.5143, 0.7143, 0.5429, 0.7143, 0.5429, 0.7619, 0.5143, 0.7619, 0.5143, 0.7619, 0.5429, 0.7619, 0.5429, 0.8095, 0.5143, 0.8095, 0.5143, 0.8095, 0.5429, 0.8095, 0.5429, 0.8571, 0.5143, 0.8571, 0.5143, 0.8571, 0.5429, 0.8571, 0.5429, 0.9048, 0.5143, 0.9048, 0.5143, 0.9048, 0.5429, 0.9048, 0.5429, 0.9524, 0.5143, 0.9524, 0.5143, 0.9524, 0.5429, 0.9524, 0.5429, 1.0, 0.5143, 1.0, 0.5143, 4.441e-16, 0.5429, 4.441e-16, 0.5429, 0.04762, 0.5143, 0.04762, 0.5143, 0.04762, 0.5429, 0.04762, 0.5429, 0.09524, 0.5143, 0.09524, 0.5143, 0.09524, 0.5429, 0.09524, 0.5429, 0.1429, 0.5143, 0.1429, 0.5143, 0.1429, 0.5429, 0.1429, 0.5429, 0.1905, 0.5143, 0.1905, 0.5143, 0.1905, 0.5429, 0.1905, 0.5429, 0.2381, 0.5143, 0.2381, 0.5143, 0.2381, 0.5429, 0.2381, 0.5429, 0.2857, 0.5143, 0.2857, 0.5143, 0.2857, 0.5429, 0.2857, 0.5429, 0.3333, 0.5143, 0.3333, 0.5143, 0.3333, 0.5429, 0.3333, 0.5429, 0.381, 0.5143, 0.381, 0.5143, 0.381, 0.5429, 0.381, 0.5429, 0.4286, 0.5143, 0.4286, 0.5143, 0.4286, 0.5429, 0.4286, 0.5429, 0.4762, 0.5143, 0.4762, 0.5143, 0.4762, 0.5429, 0.4762, 0.5429, 0.5238, 0.5143, 0.5238, 0.5429, 0.5238, 0.5714, 0.5238, 0.5714, 0.5714, 0.5429, 0.5714, 0.5429, 0.5714, 0.5714, 0.5714, 0.5714, 0.619, 0.5429, 0.619, 0.5429, 0.619, 0.5714, 0.619, 0.5714, 0.6667, 0.5429, 0.6667, 0.5429, 0.6667, 0.5714, 0.6667, 0.5714, 0.7143, 0.5429, 0.7143, 0.5429, 0.7143, 0.5714, 0.7143, 0.5714, 0.7619, 0.5429, 0.7619, 0.5429, 0.7619, 0.5714, 0.7619, 0.5714, 0.8095, 0.5429, 0.8095, 0.5429, 0.8095, 0.5714, 0.8095, 0.5714, 0.8571, 0.5429, 0.8571, 0.5429, 0.8571, 0.5714, 0.8571, 0.5714, 0.9048, 0.5429, 0.9048, 0.5429, 0.9048, 0.5714, 0.9048, 0.5714, 0.9524, 0.5429, 0.9524, 0.5429, 0.9524, 0.5714, 0.9524, 0.5714, 1.0, 0.5429, 1.0, 0.5429, 4.441e-16, 0.5714, 4.441e-16, 0.5714, 0.04762, 0.5429, 0.04762, 0.5429, 0.04762, 0.5714, 0.04762, 0.5714, 0.09524, 0.5429, 0.09524, 0.5429, 0.09524, 0.5714, 0.09524, 0.5714, 0.1429, 0.5429, 0.1429, 0.5429, 0.1429, 0.5714, 0.1429, 0.5714, 0.1905, 0.5429, 0.1905, 0.5429, 0.1905, 0.5714, 0.1905, 0.5714, 0.2381, 0.5429, 0.2381, 0.5429, 0.2381, 0.5714, 0.2381, 0.5714, 0.2857, 0.5429, 0.2857, 0.5429, 0.2857, 0.5714, 0.2857, 0.5714, 0.3333, 0.5429, 0.3333, 0.5429, 0.3333, 0.5714, 0.3333, 0.5714, 0.381, 0.5429, 0.381, 0.5429, 0.381, 0.5714, 0.381, 0.5714, 0.4286, 0.5429, 0.4286, 0.5429, 0.4286, 0.5714, 0.4286, 0.5714, 0.4762, 0.5429, 0.4762, 0.5429, 0.4762, 0.5714, 0.4762, 0.5714, 0.5238, 0.5429, 0.5238, 0.5714, 0.5238, 0.6, 0.5238, 0.6, 0.5714, 0.5714, 0.5714, 0.5714, 0.5714, 0.6, 0.5714, 0.6, 0.619, 0.5714, 0.619, 0.5714, 0.619, 0.6, 0.619, 0.6, 0.6667, 0.5714, 0.6667, 0.5714, 0.6667, 0.6, 0.6667, 0.6, 0.7143, 0.5714, 0.7143, 0.5714, 0.7143, 0.6, 0.7143, 0.6, 0.7619, 0.5714, 0.7619, 0.5714, 0.7619, 0.6, 0.7619, 0.6, 0.8095, 0.5714, 0.8095, 0.5714, 0.8095, 0.6, 0.8095, 0.6, 0.8571, 0.5714, 0.8571, 0.5714, 0.8571, 0.6, 0.8571, 0.6, 0.9048, 0.5714, 0.9048, 0.5714, 0.9048, 0.6, 0.9048, 0.6, 0.9524, 0.5714, 0.9524, 0.5714, 0.9524, 0.6, 0.9524, 0.6, 1.0, 0.5714, 1.0, 0.5714, 4.441e-16, 0.6, 4.441e-16, 0.6, 0.04762, 0.5714, 0.04762, 0.5714, 0.04762, 0.6, 0.04762, 0.6, 0.09524, 0.5714, 0.09524, 0.5714, 0.09524, 0.6, 0.09524, 0.6, 0.1429, 0.5714, 0.1429, 0.5714, 0.1429, 0.6, 0.1429, 0.6, 0.1905, 0.5714, 0.1905, 0.5714, 0.1905, 0.6, 0.1905, 0.6, 0.2381, 0.5714, 0.2381, 0.5714, 0.2381, 0.6, 0.2381, 0.6, 0.2857, 0.5714, 0.2857, 0.5714, 0.2857, 0.6, 0.2857, 0.6, 0.3333, 0.5714, 0.3333, 0.5714, 0.3333, 0.6, 0.3333, 0.6, 0.381, 0.5714, 0.381, 0.5714, 0.381, 0.6, 0.381, 0.6, 0.4286, 0.5714, 0.4286, 0.5714, 0.4286, 0.6, 0.4286, 0.6, 0.4762, 0.5714, 0.4762, 0.5714, 0.4762, 0.6, 0.4762, 0.6, 0.5238, 0.5714, 0.5238, 0.6, 0.5238, 0.6286, 0.5238, 0.6286, 0.5714, 0.6, 0.5714, 0.6, 0.5714, 0.6286, 0.5714, 0.6286, 0.619, 0.6, 0.619, 0.6, 0.619, 0.6286, 0.619, 0.6286, 0.6667, 0.6, 0.6667, 0.6, 0.6667, 0.6286, 0.6667, 0.6286, 0.7143, 0.6, 0.7143, 0.6, 0.7143, 0.6286, 0.7143, 0.6286, 0.7619, 0.6, 0.7619, 0.6, 0.7619, 0.6286, 0.7619, 0.6286, 0.8095, 0.6, 0.8095, 0.6, 0.8095, 0.6286, 0.8095, 0.6286, 0.8571, 0.6, 0.8571, 0.6, 0.8571, 0.6286, 0.8571, 0.6286, 0.9048, 0.6, 0.9048, 0.6, 0.9048, 0.6286, 0.9048, 0.6286, 0.9524, 0.6, 0.9524, 0.6, 0.9524, 0.6286, 0.9524, 0.6286, 1.0, 0.6, 1.0, 0.6, 4.441e-16, 0.6286, 4.441e-16, 0.6286, 0.04762, 0.6, 0.04762, 0.6, 0.04762, 0.6286, 0.04762, 0.6286, 0.09524, 0.6, 0.09524, 0.6, 0.09524, 0.6286, 0.09524, 0.6286, 0.1429, 0.6, 0.1429, 0.6, 0.1429, 0.6286, 0.1429, 0.6286, 0.1905, 0.6, 0.1905, 0.6, 0.1905, 0.6286, 0.1905, 0.6286, 0.2381, 0.6, 0.2381, 0.6, 0.2381, 0.6286, 0.2381, 0.6286, 0.2857, 0.6, 0.2857, 0.6, 0.2857, 0.6286, 0.2857, 0.6286, 0.3333, 0.6, 0.3333, 0.6, 0.3333, 0.6286, 0.3333, 0.6286, 0.381, 0.6, 0.381, 0.6, 0.381, 0.6286, 0.381, 0.6286, 0.4286, 0.6, 0.4286, 0.6, 0.4286, 0.6286, 0.4286, 0.6286, 0.4762, 0.6, 0.4762, 0.6, 0.4762, 0.6286, 0.4762, 0.6286, 0.5238, 0.6, 0.5238, 0.6286, 0.5238, 0.6571, 0.5238, 0.6571, 0.5714, 0.6286, 0.5714, 0.6286, 0.5714, 0.6571, 0.5714, 0.6571, 0.619, 0.6286, 0.619, 0.6286, 0.619, 0.6571, 0.619, 0.6571, 0.6667, 0.6286, 0.6667, 0.6286, 0.6667, 0.6571, 0.6667, 0.6571, 0.7143, 0.6286, 0.7143, 0.6286, 0.7143, 0.6571, 0.7143, 0.6571, 0.7619, 0.6286, 0.7619, 0.6286, 0.7619, 0.6571, 0.7619, 0.6571, 0.8095, 0.6286, 0.8095, 0.6286, 0.8095, 0.6571, 0.8095, 0.6571, 0.8571, 0.6286, 0.8571, 0.6286, 0.8571, 0.6571, 0.8571, 0.6571, 0.9048, 0.6286, 0.9048, 0.6286, 0.9048, 0.6571, 0.9048, 0.6571, 0.9524, 0.6286, 0.9524, 0.6286, 0.9524, 0.6571, 0.9524, 0.6571, 1.0, 0.6286, 1.0, 0.6286, 4.441e-16, 0.6571, 4.441e-16, 0.6571, 0.04762, 0.6286, 0.04762, 0.6286, 0.04762, 0.6571, 0.04762, 0.6571, 0.09524, 0.6286, 0.09524, 0.6286, 0.09524, 0.6571, 0.09524, 0.6571, 0.1429, 0.6286, 0.1429, 0.6286, 0.1429, 0.6571, 0.1429, 0.6571, 0.1905, 0.6286, 0.1905, 0.6286, 0.1905, 0.6571, 0.1905, 0.6571, 0.2381, 0.6286, 0.2381, 0.6286, 0.2381, 0.6571, 0.2381, 0.6571, 0.2857, 0.6286, 0.2857, 0.6286, 0.2857, 0.6571, 0.2857, 0.6571, 0.3333, 0.6286, 0.3333, 0.6286, 0.3333, 0.6571, 0.3333, 0.6571, 0.381, 0.6286, 0.381, 0.6286, 0.381, 0.6571, 0.381, 0.6571, 0.4286, 0.6286, 0.4286, 0.6286, 0.4286, 0.6571, 0.4286, 0.6571, 0.4762, 0.6286, 0.4762, 0.6286, 0.4762, 0.6571, 0.4762, 0.6571, 0.5238, 0.6286, 0.5238, 0.6571, 0.5238, 0.6857, 0.5238, 0.6857, 0.5714, 0.6571, 0.5714, 0.6571, 0.5714, 0.6857, 0.5714, 0.6857, 0.619, 0.6571, 0.619, 0.6571, 0.619, 0.6857, 0.619, 0.6857, 0.6667, 0.6571, 0.6667, 0.6571, 0.6667, 0.6857, 0.6667, 0.6857, 0.7143, 0.6571, 0.7143, 0.6571, 0.7143, 0.6857, 0.7143, 0.6857, 0.7619, 0.6571, 0.7619, 0.6571, 0.7619, 0.6857, 0.7619, 0.6857, 0.8095, 0.6571, 0.8095, 0.6571, 0.8095, 0.6857, 0.8095, 0.6857, 0.8571, 0.6571, 0.8571, 0.6571, 0.8571, 0.6857, 0.8571, 0.6857, 0.9048, 0.6571, 0.9048, 0.6571, 0.9048, 0.6857, 0.9048, 0.6857, 0.9524, 0.6571, 0.9524, 0.6571, 0.9524, 0.6857, 0.9524, 0.6857, 1.0, 0.6571, 1.0, 0.6571, 4.441e-16, 0.6857, 4.441e-16, 0.6857, 0.04762, 0.6571, 0.04762, 0.6571, 0.04762, 0.6857, 0.04762, 0.6857, 0.09524, 0.6571, 0.09524, 0.6571, 0.09524, 0.6857, 0.09524, 0.6857, 0.1429, 0.6571, 0.1429, 0.6571, 0.1429, 0.6857, 0.1429, 0.6857, 0.1905, 0.6571, 0.1905, 0.6571, 0.1905, 0.6857, 0.1905, 0.6857, 0.2381, 0.6571, 0.2381, 0.6571, 0.2381, 0.6857, 0.2381, 0.6857, 0.2857, 0.6571, 0.2857, 0.6571, 0.2857, 0.6857, 0.2857, 0.6857, 0.3333, 0.6571, 0.3333, 0.6571, 0.3333, 0.6857, 0.3333, 0.6857, 0.381, 0.6571, 0.381, 0.6571, 0.381, 0.6857, 0.381, 0.6857, 0.4286, 0.6571, 0.4286, 0.6571, 0.4286, 0.6857, 0.4286, 0.6857, 0.4762, 0.6571, 0.4762, 0.6571, 0.4762, 0.6857, 0.4762, 0.6857, 0.5238, 0.6571, 0.5238, 0.6857, 0.5238, 0.7143, 0.5238, 0.7143, 0.5714, 0.6857, 0.5714, 0.6857, 0.5714, 0.7143, 0.5714, 0.7143, 0.619, 0.6857, 0.619, 0.6857, 0.619, 0.7143, 0.619, 0.7143, 0.6667, 0.6857, 0.6667, 0.6857, 0.6667, 0.7143, 0.6667, 0.7143, 0.7143, 0.6857, 0.7143, 0.6857, 0.7143, 0.7143, 0.7143, 0.7143, 0.7619, 0.6857, 0.7619, 0.6857, 0.7619, 0.7143, 0.7619, 0.7143, 0.8095, 0.6857, 0.8095, 0.6857, 0.8095, 0.7143, 0.8095, 0.7143, 0.8571, 0.6857, 0.8571, 0.6857, 0.8571, 0.7143, 0.8571, 0.7143, 0.9048, 0.6857, 0.9048, 0.6857, 0.9048, 0.7143, 0.9048, 0.7143, 0.9524, 0.6857, 0.9524, 0.6857, 0.9524, 0.7143, 0.9524, 0.7143, 1.0, 0.6857, 1.0, 0.6857, 4.441e-16, 0.7143, 4.441e-16, 0.7143, 0.04762, 0.6857, 0.04762, 0.6857, 0.04762, 0.7143, 0.04762, 0.7143, 0.09524, 0.6857, 0.09524, 0.6857, 0.09524, 0.7143, 0.09524, 0.7143, 0.1429, 0.6857, 0.1429, 0.6857, 0.1429, 0.7143, 0.1429, 0.7143, 0.1905, 0.6857, 0.1905, 0.6857, 0.1905, 0.7143, 0.1905, 0.7143, 0.2381, 0.6857, 0.2381, 0.6857, 0.2381, 0.7143, 0.2381, 0.7143, 0.2857, 0.6857, 0.2857, 0.6857, 0.2857, 0.7143, 0.2857, 0.7143, 0.3333, 0.6857, 0.3333, 0.6857, 0.3333, 0.7143, 0.3333, 0.7143, 0.381, 0.6857, 0.381, 0.6857, 0.381, 0.7143, 0.381, 0.7143, 0.4286, 0.6857, 0.4286, 0.6857, 0.4286, 0.7143, 0.4286, 0.7143, 0.4762, 0.6857, 0.4762, 0.6857, 0.4762, 0.7143, 0.4762, 0.7143, 0.5238, 0.6857, 0.5238, 0.7143, 0.5238, 0.7429, 0.5238, 0.7429, 0.5714, 0.7143, 0.5714, 0.7143, 0.5714, 0.7429, 0.5714, 0.7429, 0.619, 0.7143, 0.619, 0.7143, 0.619, 0.7429, 0.619, 0.7429, 0.6667, 0.7143, 0.6667, 0.7143, 0.6667, 0.7429, 0.6667, 0.7429, 0.7143, 0.7143, 0.7143, 0.7143, 0.7143, 0.7429, 0.7143, 0.7429, 0.7619, 0.7143, 0.7619, 0.7143, 0.7619, 0.7429, 0.7619, 0.7429, 0.8095, 0.7143, 0.8095, 0.7143, 0.8095, 0.7429, 0.8095, 0.7429, 0.8571, 0.7143, 0.8571, 0.7143, 0.8571, 0.7429, 0.8571, 0.7429, 0.9048, 0.7143, 0.9048, 0.7143, 0.9048, 0.7429, 0.9048, 0.7429, 0.9524, 0.7143, 0.9524, 0.7143, 0.9524, 0.7429, 0.9524, 0.7429, 1.0, 0.7143, 1.0, 0.7143, 4.441e-16, 0.7429, 4.441e-16, 0.7429, 0.04762, 0.7143, 0.04762, 0.7143, 0.04762, 0.7429, 0.04762, 0.7429, 0.09524, 0.7143, 0.09524, 0.7143, 0.09524, 0.7429, 0.09524, 0.7429, 0.1429, 0.7143, 0.1429, 0.7143, 0.1429, 0.7429, 0.1429, 0.7429, 0.1905, 0.7143, 0.1905, 0.7143, 0.1905, 0.7429, 0.1905, 0.7429, 0.2381, 0.7143, 0.2381, 0.7143, 0.2381, 0.7429, 0.2381, 0.7429, 0.2857, 0.7143, 0.2857, 0.7143, 0.2857, 0.7429, 0.2857, 0.7429, 0.3333, 0.7143, 0.3333, 0.7143, 0.3333, 0.7429, 0.3333, 0.7429, 0.381, 0.7143, 0.381, 0.7143, 0.381, 0.7429, 0.381, 0.7429, 0.4286, 0.7143, 0.4286, 0.7143, 0.4286, 0.7429, 0.4286, 0.7429, 0.4762, 0.7143, 0.4762, 0.7143, 0.4762, 0.7429, 0.4762, 0.7429, 0.5238, 0.7143, 0.5238, 0.7429, 0.5238, 0.7714, 0.5238, 0.7714, 0.5714, 0.7429, 0.5714, 0.7429, 0.5714, 0.7714, 0.5714, 0.7714, 0.619, 0.7429, 0.619, 0.7429, 0.619, 0.7714, 0.619, 0.7714, 0.6667, 0.7429, 0.6667, 0.7429, 0.6667, 0.7714, 0.6667, 0.7714, 0.7143, 0.7429, 0.7143, 0.7429, 0.7143, 0.7714, 0.7143, 0.7714, 0.7619, 0.7429, 0.7619, 0.7429, 0.7619, 0.7714, 0.7619, 0.7714, 0.8095, 0.7429, 0.8095, 0.7429, 0.8095, 0.7714, 0.8095, 0.7714, 0.8571, 0.7429, 0.8571, 0.7429, 0.8571, 0.7714, 0.8571, 0.7714, 0.9048, 0.7429, 0.9048, 0.7429, 0.9048, 0.7714, 0.9048, 0.7714, 0.9524, 0.7429, 0.9524, 0.7429, 0.9524, 0.7714, 0.9524, 0.7714, 1.0, 0.7429, 1.0, 0.7429, 4.441e-16, 0.7714, 4.441e-16, 0.7714, 0.04762, 0.7429, 0.04762, 0.7429, 0.04762, 0.7714, 0.04762, 0.7714, 0.09524, 0.7429, 0.09524, 0.7429, 0.09524, 0.7714, 0.09524, 0.7714, 0.1429, 0.7429, 0.1429, 0.7429, 0.1429, 0.7714, 0.1429, 0.7714, 0.1905, 0.7429, 0.1905, 0.7429, 0.1905, 0.7714, 0.1905, 0.7714, 0.2381, 0.7429, 0.2381, 0.7429, 0.2381, 0.7714, 0.2381, 0.7714, 0.2857, 0.7429, 0.2857, 0.7429, 0.2857, 0.7714, 0.2857, 0.7714, 0.3333, 0.7429, 0.3333, 0.7429, 0.3333, 0.7714, 0.3333, 0.7714, 0.381, 0.7429, 0.381, 0.7429, 0.381, 0.7714, 0.381, 0.7714, 0.4286, 0.7429, 0.4286, 0.7429, 0.4286, 0.7714, 0.4286, 0.7714, 0.4762, 0.7429, 0.4762, 0.7429, 0.4762, 0.7714, 0.4762, 0.7714, 0.5238, 0.7429, 0.5238, 0.7714, 0.5238, 0.8, 0.5238, 0.8, 0.5714, 0.7714, 0.5714, 0.7714, 0.5714, 0.8, 0.5714, 0.8, 0.619, 0.7714, 0.619, 0.7714, 0.619, 0.8, 0.619, 0.8, 0.6667, 0.7714, 0.6667, 0.7714, 0.6667, 0.8, 0.6667, 0.8, 0.7143, 0.7714, 0.7143, 0.7714, 0.7143, 0.8, 0.7143, 0.8, 0.7619, 0.7714, 0.7619, 0.7714, 0.7619, 0.8, 0.7619, 0.8, 0.8095, 0.7714, 0.8095, 0.7714, 0.8095, 0.8, 0.8095, 0.8, 0.8571, 0.7714, 0.8571, 0.7714, 0.8571, 0.8, 0.8571, 0.8, 0.9048, 0.7714, 0.9048, 0.7714, 0.9048, 0.8, 0.9048, 0.8, 0.9524, 0.7714, 0.9524, 0.7714, 0.9524, 0.8, 0.9524, 0.8, 1.0, 0.7714, 1.0, 0.7714, 4.441e-16, 0.8, 4.441e-16, 0.8, 0.04762, 0.7714, 0.04762, 0.7714, 0.04762, 0.8, 0.04762, 0.8, 0.09524, 0.7714, 0.09524, 0.7714, 0.09524, 0.8, 0.09524, 0.8, 0.1429, 0.7714, 0.1429, 0.7714, 0.1429, 0.8, 0.1429, 0.8, 0.1905, 0.7714, 0.1905, 0.7714, 0.1905, 0.8, 0.1905, 0.8, 0.2381, 0.7714, 0.2381, 0.7714, 0.2381, 0.8, 0.2381, 0.8, 0.2857, 0.7714, 0.2857, 0.7714, 0.2857, 0.8, 0.2857, 0.8, 0.3333, 0.7714, 0.3333, 0.7714, 0.3333, 0.8, 0.3333, 0.8, 0.381, 0.7714, 0.381, 0.7714, 0.381, 0.8, 0.381, 0.8, 0.4286, 0.7714, 0.4286, 0.7714, 0.4286, 0.8, 0.4286, 0.8, 0.4762, 0.7714, 0.4762, 0.7714, 0.4762, 0.8, 0.4762, 0.8, 0.5238, 0.7714, 0.5238, 0.8, 0.5238, 0.8286, 0.5238, 0.8286, 0.5714, 0.8, 0.5714, 0.8, 0.5714, 0.8286, 0.5714, 0.8286, 0.619, 0.8, 0.619, 0.8, 0.619, 0.8286, 0.619, 0.8286, 0.6667, 0.8, 0.6667, 0.8, 0.6667, 0.8286, 0.6667, 0.8286, 0.7143, 0.8, 0.7143, 0.8, 0.7143, 0.8286, 0.7143, 0.8286, 0.7619, 0.8, 0.7619, 0.8, 0.7619, 0.8286, 0.7619, 0.8286, 0.8095, 0.8, 0.8095, 0.8, 0.8095, 0.8286, 0.8095, 0.8286, 0.8571, 0.8, 0.8571, 0.8, 0.8571, 0.8286, 0.8571, 0.8286, 0.9048, 0.8, 0.9048, 0.8, 0.9048, 0.8286, 0.9048, 0.8286, 0.9524, 0.8, 0.9524, 0.8, 0.9524, 0.8286, 0.9524, 0.8286, 1.0, 0.8, 1.0, 0.8, 4.441e-16, 0.8286, 4.441e-16, 0.8286, 0.04762, 0.8, 0.04762, 0.8, 0.04762, 0.8286, 0.04762, 0.8286, 0.09524, 0.8, 0.09524, 0.8, 0.09524, 0.8286, 0.09524, 0.8286, 0.1429, 0.8, 0.1429, 0.8, 0.1429, 0.8286, 0.1429, 0.8286, 0.1905, 0.8, 0.1905, 0.8, 0.1905, 0.8286, 0.1905, 0.8286, 0.2381, 0.8, 0.2381, 0.8, 0.2381, 0.8286, 0.2381, 0.8286, 0.2857, 0.8, 0.2857, 0.8, 0.2857, 0.8286, 0.2857, 0.8286, 0.3333, 0.8, 0.3333, 0.8, 0.3333, 0.8286, 0.3333, 0.8286, 0.381, 0.8, 0.381, 0.8, 0.381, 0.8286, 0.381, 0.8286, 0.4286, 0.8, 0.4286, 0.8, 0.4286, 0.8286, 0.4286, 0.8286, 0.4762, 0.8, 0.4762, 0.8, 0.4762, 0.8286, 0.4762, 0.8286, 0.5238, 0.8, 0.5238, 0.8286, 0.5238, 0.8571, 0.5238, 0.8571, 0.5714, 0.8286, 0.5714, 0.8286, 0.5714, 0.8571, 0.5714, 0.8571, 0.619, 0.8286, 0.619, 0.8286, 0.619, 0.8571, 0.619, 0.8571, 0.6667, 0.8286, 0.6667, 0.8286, 0.6667, 0.8571, 0.6667, 0.8571, 0.7143, 0.8286, 0.7143, 0.8286, 0.7143, 0.8571, 0.7143, 0.8571, 0.7619, 0.8286, 0.7619, 0.8286, 0.7619, 0.8571, 0.7619, 0.8571, 0.8095, 0.8286, 0.8095, 0.8286, 0.8095, 0.8571, 0.8095, 0.8571, 0.8571, 0.8286, 0.8571, 0.8286, 0.8571, 0.8571, 0.8571, 0.8571, 0.9048, 0.8286, 0.9048, 0.8286, 0.9048, 0.8571, 0.9048, 0.8571, 0.9524, 0.8286, 0.9524, 0.8286, 0.9524, 0.8571, 0.9524, 0.8571, 1.0, 0.8286, 1.0, 0.8286, 4.441e-16, 0.8571, 4.441e-16, 0.8571, 0.04762, 0.8286, 0.04762, 0.8286, 0.04762, 0.8571, 0.04762, 0.8571, 0.09524, 0.8286, 0.09524, 0.8286, 0.09524, 0.8571, 0.09524, 0.8571, 0.1429, 0.8286, 0.1429, 0.8286, 0.1429, 0.8571, 0.1429, 0.8571, 0.1905, 0.8286, 0.1905, 0.8286, 0.1905, 0.8571, 0.1905, 0.8571, 0.2381, 0.8286, 0.2381, 0.8286, 0.2381, 0.8571, 0.2381, 0.8571, 0.2857, 0.8286, 0.2857, 0.8286, 0.2857, 0.8571, 0.2857, 0.8571, 0.3333, 0.8286, 0.3333, 0.8286, 0.3333, 0.8571, 0.3333, 0.8571, 0.381, 0.8286, 0.381, 0.8286, 0.381, 0.8571, 0.381, 0.8571, 0.4286, 0.8286, 0.4286, 0.8286, 0.4286, 0.8571, 0.4286, 0.8571, 0.4762, 0.8286, 0.4762, 0.8286, 0.4762, 0.8571, 0.4762, 0.8571, 0.5238, 0.8286, 0.5238, 0.8571, 0.5238, 0.8857, 0.5238, 0.8857, 0.5714, 0.8571, 0.5714, 0.8571, 0.5714, 0.8857, 0.5714, 0.8857, 0.619, 0.8571, 0.619, 0.8571, 0.619, 0.8857, 0.619, 0.8857, 0.6667, 0.8571, 0.6667, 0.8571, 0.6667, 0.8857, 0.6667, 0.8857, 0.7143, 0.8571, 0.7143, 0.8571, 0.7143, 0.8857, 0.7143, 0.8857, 0.7619, 0.8571, 0.7619, 0.8571, 0.7619, 0.8857, 0.7619, 0.8857, 0.8095, 0.8571, 0.8095, 0.8571, 0.8095, 0.8857, 0.8095, 0.8857, 0.8571, 0.8571, 0.8571, 0.8571, 0.8571, 0.8857, 0.8571, 0.8857, 0.9048, 0.8571, 0.9048, 0.8571, 0.9048, 0.8857, 0.9048, 0.8857, 0.9524, 0.8571, 0.9524, 0.8571, 0.9524, 0.8857, 0.9524, 0.8857, 1.0, 0.8571, 1.0, 0.8571, 4.441e-16, 0.8857, 4.441e-16, 0.8857, 0.04762, 0.8571, 0.04762, 0.8571, 0.04762, 0.8857, 0.04762, 0.8857, 0.09524, 0.8571, 0.09524, 0.8571, 0.09524, 0.8857, 0.09524, 0.8857, 0.1429, 0.8571, 0.1429, 0.8571, 0.1429, 0.8857, 0.1429, 0.8857, 0.1905, 0.8571, 0.1905, 0.8571, 0.1905, 0.8857, 0.1905, 0.8857, 0.2381, 0.8571, 0.2381, 0.8571, 0.2381, 0.8857, 0.2381, 0.8857, 0.2857, 0.8571, 0.2857, 0.8571, 0.2857, 0.8857, 0.2857, 0.8857, 0.3333, 0.8571, 0.3333, 0.8571, 0.3333, 0.8857, 0.3333, 0.8857, 0.381, 0.8571, 0.381, 0.8571, 0.381, 0.8857, 0.381, 0.8857, 0.4286, 0.8571, 0.4286, 0.8571, 0.4286, 0.8857, 0.4286, 0.8857, 0.4762, 0.8571, 0.4762, 0.8571, 0.4762, 0.8857, 0.4762, 0.8857, 0.5238, 0.8571, 0.5238, 0.8857, 0.5238, 0.9143, 0.5238, 0.9143, 0.5714, 0.8857, 0.5714, 0.8857, 0.5714, 0.9143, 0.5714, 0.9143, 0.619, 0.8857, 0.619, 0.8857, 0.619, 0.9143, 0.619, 0.9143, 0.6667, 0.8857, 0.6667, 0.8857, 0.6667, 0.9143, 0.6667, 0.9143, 0.7143, 0.8857, 0.7143, 0.8857, 0.7143, 0.9143, 0.7143, 0.9143, 0.7619, 0.8857, 0.7619, 0.8857, 0.7619, 0.9143, 0.7619, 0.9143, 0.8095, 0.8857, 0.8095, 0.8857, 0.8095, 0.9143, 0.8095, 0.9143, 0.8571, 0.8857, 0.8571, 0.8857, 0.8571, 0.9143, 0.8571, 0.9143, 0.9048, 0.8857, 0.9048, 0.8857, 0.9048, 0.9143, 0.9048, 0.9143, 0.9524, 0.8857, 0.9524, 0.8857, 0.9524, 0.9143, 0.9524, 0.9143, 1.0, 0.8857, 1.0, 0.8857, 4.441e-16, 0.9143, 4.441e-16, 0.9143, 0.04762, 0.8857, 0.04762, 0.8857, 0.04762, 0.9143, 0.04762, 0.9143, 0.09524, 0.8857, 0.09524, 0.8857, 0.09524, 0.9143, 0.09524, 0.9143, 0.1429, 0.8857, 0.1429, 0.8857, 0.1429, 0.9143, 0.1429, 0.9143, 0.1905, 0.8857, 0.1905, 0.8857, 0.1905, 0.9143, 0.1905, 0.9143, 0.2381, 0.8857, 0.2381, 0.8857, 0.2381, 0.9143, 0.2381, 0.9143, 0.2857, 0.8857, 0.2857, 0.8857, 0.2857, 0.9143, 0.2857, 0.9143, 0.3333, 0.8857, 0.3333, 0.8857, 0.3333, 0.9143, 0.3333, 0.9143, 0.381, 0.8857, 0.381, 0.8857, 0.381, 0.9143, 0.381, 0.9143, 0.4286, 0.8857, 0.4286, 0.8857, 0.4286, 0.9143, 0.4286, 0.9143, 0.4762, 0.8857, 0.4762, 0.8857, 0.4762, 0.9143, 0.4762, 0.9143, 0.5238, 0.8857, 0.5238, 0.9143, 0.5238, 0.9429, 0.5238, 0.9429, 0.5714, 0.9143, 0.5714, 0.9143, 0.5714, 0.9429, 0.5714, 0.9429, 0.619, 0.9143, 0.619, 0.9143, 0.619, 0.9429, 0.619, 0.9429, 0.6667, 0.9143, 0.6667, 0.9143, 0.6667, 0.9429, 0.6667, 0.9429, 0.7143, 0.9143, 0.7143, 0.9143, 0.7143, 0.9429, 0.7143, 0.9429, 0.7619, 0.9143, 0.7619, 0.9143, 0.7619, 0.9429, 0.7619, 0.9429, 0.8095, 0.9143, 0.8095, 0.9143, 0.8095, 0.9429, 0.8095, 0.9429, 0.8571, 0.9143, 0.8571, 0.9143, 0.8571, 0.9429, 0.8571, 0.9429, 0.9048, 0.9143, 0.9048, 0.9143, 0.9048, 0.9429, 0.9048, 0.9429, 0.9524, 0.9143, 0.9524, 0.9143, 0.9524, 0.9429, 0.9524, 0.9429, 1.0, 0.9143, 1.0, 0.9143, 4.441e-16, 0.9429, 4.441e-16, 0.9429, 0.04762, 0.9143, 0.04762, 0.9143, 0.04762, 0.9429, 0.04762, 0.9429, 0.09524, 0.9143, 0.09524, 0.9143, 0.09524, 0.9429, 0.09524, 0.9429, 0.1429, 0.9143, 0.1429, 0.9143, 0.1429, 0.9429, 0.1429, 0.9429, 0.1905, 0.9143, 0.1905, 0.9143, 0.1905, 0.9429, 0.1905, 0.9429, 0.2381, 0.9143, 0.2381, 0.9143, 0.2381, 0.9429, 0.2381, 0.9429, 0.2857, 0.9143, 0.2857, 0.9143, 0.2857, 0.9429, 0.2857, 0.9429, 0.3333, 0.9143, 0.3333, 0.9143, 0.3333, 0.9429, 0.3333, 0.9429, 0.381, 0.9143, 0.381, 0.9143, 0.381, 0.9429, 0.381, 0.9429, 0.4286, 0.9143, 0.4286, 0.9143, 0.4286, 0.9429, 0.4286, 0.9429, 0.4762, 0.9143, 0.4762, 0.9143, 0.4762, 0.9429, 0.4762, 0.9429, 0.5238, 0.9143, 0.5238, 0.9429, 0.5238, 0.9714, 0.5238, 0.9714, 0.5714, 0.9429, 0.5714, 0.9429, 0.5714, 0.9714, 0.5714, 0.9714, 0.619, 0.9429, 0.619, 0.9429, 0.619, 0.9714, 0.619, 0.9714, 0.6667, 0.9429, 0.6667, 0.9429, 0.6667, 0.9714, 0.6667, 0.9714, 0.7143, 0.9429, 0.7143, 0.9429, 0.7143, 0.9714, 0.7143, 0.9714, 0.7619, 0.9429, 0.7619, 0.9429, 0.7619, 0.9714, 0.7619, 0.9714, 0.8095, 0.9429, 0.8095, 0.9429, 0.8095, 0.9714, 0.8095, 0.9714, 0.8571, 0.9429, 0.8571, 0.9429, 0.8571, 0.9714, 0.8571, 0.9714, 0.9048, 0.9429, 0.9048, 0.9429, 0.9048, 0.9714, 0.9048, 0.9714, 0.9524, 0.9429, 0.9524, 0.9429, 0.9524, 0.9714, 0.9524, 0.9714, 1.0, 0.9429, 1.0, 0.9429, 4.441e-16, 0.9714, 4.441e-16, 0.9714, 0.04762, 0.9429, 0.04762, 0.9429, 0.04762, 0.9714, 0.04762, 0.9714, 0.09524, 0.9429, 0.09524, 0.9429, 0.09524, 0.9714, 0.09524, 0.9714, 0.1429, 0.9429, 0.1429, 0.9429, 0.1429, 0.9714, 0.1429, 0.9714, 0.1905, 0.9429, 0.1905, 0.9429, 0.1905, 0.9714, 0.1905, 0.9714, 0.2381, 0.9429, 0.2381, 0.9429, 0.2381, 0.9714, 0.2381, 0.9714, 0.2857, 0.9429, 0.2857, 0.9429, 0.2857, 0.9714, 0.2857, 0.9714, 0.3333, 0.9429, 0.3333, 0.9429, 0.3333, 0.9714, 0.3333, 0.9714, 0.381, 0.9429, 0.381, 0.9429, 0.381, 0.9714, 0.381, 0.9714, 0.4286, 0.9429, 0.4286, 0.9429, 0.4286, 0.9714, 0.4286, 0.9714, 0.4762, 0.9429, 0.4762, 0.9429, 0.4762, 0.9714, 0.4762, 0.9714, 0.5238, 0.9429, 0.5238, 0.9714, 0.5238, 1.0, 0.5238, 1.0, 0.5714, 0.9714, 0.5714, 0.9714, 0.5714, 1.0, 0.5714, 1.0, 0.619, 0.9714, 0.619, 0.9714, 0.619, 1.0, 0.619, 1.0, 0.6667, 0.9714, 0.6667, 0.9714, 0.6667, 1.0, 0.6667, 1.0, 0.7143, 0.9714, 0.7143, 0.9714, 0.7143, 1.0, 0.7143, 1.0, 0.7619, 0.9714, 0.7619, 0.9714, 0.7619, 1.0, 0.7619, 1.0, 0.8095, 0.9714, 0.8095, 0.9714, 0.8095, 1.0, 0.8095, 1.0, 0.8571, 0.9714, 0.8571, 0.9714, 0.8571, 1.0, 0.8571, 1.0, 0.9048, 0.9714, 0.9048, 0.9714, 0.9048, 1.0, 0.9048, 1.0, 0.9524, 0.9714, 0.9524, 0.9714, 0.9524, 1.0, 0.9524, 1.0, 1.0, 0.9714, 1.0, 0.9714, 4.441e-16, 1.0, 4.441e-16, 1.0, 0.04762, 0.9714, 0.04762, 0.9714, 0.04762, 1.0, 0.04762, 1.0, 0.09524, 0.9714, 0.09524, 0.9714, 0.09524, 1.0, 0.09524, 1.0, 0.1429, 0.9714, 0.1429, 0.9714, 0.1429, 1.0, 0.1429, 1.0, 0.1905, 0.9714, 0.1905, 0.9714, 0.1905, 1.0, 0.1905, 1.0, 0.2381, 0.9714, 0.2381, 0.9714, 0.2381, 1.0, 0.2381, 1.0, 0.2857, 0.9714, 0.2857, 0.9714, 0.2857, 1.0, 0.2857, 1.0, 0.3333, 0.9714, 0.3333, 0.9714, 0.3333, 1.0, 0.3333, 1.0, 0.381, 0.9714, 0.381, 0.9714, 0.381, 1.0, 0.381, 1.0, 0.4286, 0.9714, 0.4286, 0.9714, 0.4286, 1.0, 0.4286, 1.0, 0.4762, 0.9714, 0.4762, 0.9714, 0.4762, 1.0, 0.4762, 1.0, 0.5238, 0.9714, 0.5238, 2.22e-16, 0.5238, 0.02857, 0.5238, 0.02857, 0.5714, 2.22e-16, 0.5714, 2.22e-16, 0.5714, 0.02857, 0.5714, 0.02857, 0.619, 2.22e-16, 0.619, 2.22e-16, 0.619, 0.02857, 0.619, 0.02857, 0.6667, 2.22e-16, 0.6667, 2.22e-16, 0.6667, 0.02857, 0.6667, 0.02857, 0.7143, 2.22e-16, 0.7143, 2.22e-16, 0.7143, 0.02857, 0.7143, 0.02857, 0.7619, 2.22e-16, 0.7619, 2.22e-16, 0.7619, 0.02857, 0.7619, 0.02857, 0.8095, 2.22e-16, 0.8095, 2.22e-16, 0.8095, 0.02857, 0.8095, 0.02857, 0.8571, 2.22e-16, 0.8571, 2.22e-16, 0.8571, 0.02857, 0.8571, 0.02857, 0.9048, 2.22e-16, 0.9048, 2.22e-16, 0.9048, 0.02857, 0.9048, 0.02857, 0.9524, 2.22e-16, 0.9524, 2.22e-16, 0.9524, 0.02857, 0.9524, 0.02857, 1.0, 2.22e-16, 1.0, 2.22e-16, 4.441e-16, 0.02857, 4.441e-16, 0.02857, 0.04762, 2.22e-16, 0.04762, 2.22e-16, 0.04762, 0.02857, 0.04762, 0.02857, 0.09524, 2.22e-16, 0.09524, 2.22e-16, 0.09524, 0.02857, 0.09524, 0.02857, 0.1429, 2.22e-16, 0.1429, 2.22e-16, 0.1429, 0.02857, 0.1429, 0.02857, 0.1905, 2.22e-16, 0.1905, 2.22e-16, 0.1905, 0.02857, 0.1905, 0.02857, 0.2381, 2.22e-16, 0.2381, 2.22e-16, 0.2381, 0.02857, 0.2381, 0.02857, 0.2857, 2.22e-16, 0.2857, 2.22e-16, 0.2857, 0.02857, 0.2857, 0.02857, 0.3333, 2.22e-16, 0.3333, 2.22e-16, 0.3333, 0.02857, 0.3333, 0.02857, 0.381, 2.22e-16, 0.381, 2.22e-16, 0.381, 0.02857, 0.381, 0.02857, 0.4286, 2.22e-16, 0.4286, 2.22e-16, 0.4286, 0.02857, 0.4286, 0.02857, 0.4762, 2.22e-16, 0.4762, 2.22e-16, 0.4762, 0.02857, 0.4762, 0.02857, 0.5238, 2.22e-16, 0.5238, 0.02857, 0.5238, 0.05714, 0.5238, 0.05714, 0.5714, 0.02857, 0.5714, 0.02857, 0.5714, 0.05714, 0.5714, 0.05714, 0.619, 0.02857, 0.619, 0.02857, 0.619, 0.05714, 0.619, 0.05714, 0.6667, 0.02857, 0.6667, 0.02857, 0.6667, 0.05714, 0.6667, 0.05714, 0.7143, 0.02857, 0.7143, 0.02857, 0.7143, 0.05714, 0.7143, 0.05714, 0.7619, 0.02857, 0.7619, 0.02857, 0.7619, 0.05714, 0.7619, 0.05714, 0.8095, 0.02857, 0.8095, 0.02857, 0.8095, 0.05714, 0.8095, 0.05714, 0.8571, 0.02857, 0.8571, 0.02857, 0.8571, 0.05714, 0.8571, 0.05714, 0.9048, 0.02857, 0.9048, 0.02857, 0.9048, 0.05714, 0.9048, 0.05714, 0.9524, 0.02857, 0.9524, 0.02857, 0.9524, 0.05714, 0.9524, 0.05714, 1.0, 0.02857, 1.0, 0.02857, 4.441e-16, 0.05714, 4.441e-16, 0.05714, 0.04762, 0.02857, 0.04762, 0.02857, 0.04762, 0.05714, 0.04762, 0.05714, 0.09524, 0.02857, 0.09524, 0.02857, 0.09524, 0.05714, 0.09524, 0.05714, 0.1429, 0.02857, 0.1429, 0.02857, 0.1429, 0.05714, 0.1429, 0.05714, 0.1905, 0.02857, 0.1905, 0.02857, 0.1905, 0.05714, 0.1905, 0.05714, 0.2381, 0.02857, 0.2381, 0.02857, 0.2381, 0.05714, 0.2381, 0.05714, 0.2857, 0.02857, 0.2857, 0.02857, 0.2857, 0.05714, 0.2857, 0.05714, 0.3333, 0.02857, 0.3333, 0.02857, 0.3333, 0.05714, 0.3333, 0.05714, 0.381, 0.02857, 0.381, 0.02857, 0.381, 0.05714, 0.381, 0.05714, 0.4286, 0.02857, 0.4286, 0.02857, 0.4286, 0.05714, 0.4286, 0.05714, 0.4762, 0.02857, 0.4762, 0.02857, 0.4762, 0.05714, 0.4762, 0.05714, 0.5238, 0.02857, 0.5238, 0.05714, 0.5238, 0.08571, 0.5238, 0.08571, 0.5714, 0.05714, 0.5714, 0.05714, 0.5714, 0.08571, 0.5714, 0.08571, 0.619, 0.05714, 0.619, 0.05714, 0.619, 0.08571, 0.619, 0.08571, 0.6667, 0.05714, 0.6667, 0.05714, 0.6667, 0.08571, 0.6667, 0.08571, 0.7143, 0.05714, 0.7143, 0.05714, 0.7143, 0.08571, 0.7143, 0.08571, 0.7619, 0.05714, 0.7619, 0.05714, 0.7619, 0.08571, 0.7619, 0.08571, 0.8095, 0.05714, 0.8095, 0.05714, 0.8095, 0.08571, 0.8095, 0.08571, 0.8571, 0.05714, 0.8571, 0.05714, 0.8571, 0.08571, 0.8571, 0.08571, 0.9048, 0.05714, 0.9048, 0.05714, 0.9048, 0.08571, 0.9048, 0.08571, 0.9524, 0.05714, 0.9524, 0.05714, 0.9524, 0.08571, 0.9524, 0.08571, 1.0, 0.05714, 1.0, 0.05714, 4.441e-16, 0.08571, 4.441e-16, 0.08571, 0.04762, 0.05714, 0.04762, 0.05714, 0.04762, 0.08571, 0.04762, 0.08571, 0.09524, 0.05714, 0.09524, 0.05714, 0.09524, 0.08571, 0.09524, 0.08571, 0.1429, 0.05714, 0.1429, 0.05714, 0.1429, 0.08571, 0.1429, 0.08571, 0.1905, 0.05714, 0.1905, 0.05714, 0.1905, 0.08571, 0.1905, 0.08571, 0.2381, 0.05714, 0.2381, 0.05714, 0.2381, 0.08571, 0.2381, 0.08571, 0.2857, 0.05714, 0.2857, 0.05714, 0.2857, 0.08571, 0.2857, 0.08571, 0.3333, 0.05714, 0.3333, 0.05714, 0.3333, 0.08571, 0.3333, 0.08571, 0.381, 0.05714, 0.381, 0.05714, 0.381, 0.08571, 0.381, 0.08571, 0.4286, 0.05714, 0.4286, 0.05714, 0.4286, 0.08571, 0.4286, 0.08571, 0.4762, 0.05714, 0.4762, 0.05714, 0.4762, 0.08571, 0.4762, 0.08571, 0.5238, 0.05714, 0.5238, 0.08571, 0.5238, 0.1143, 0.5238, 0.1143, 0.5714, 0.08571, 0.5714, 0.08571, 0.5714, 0.1143, 0.5714, 0.1143, 0.619, 0.08571, 0.619, 0.08571, 0.619, 0.1143, 0.619, 0.1143, 0.6667, 0.08571, 0.6667, 0.08571, 0.6667, 0.1143, 0.6667, 0.1143, 0.7143, 0.08571, 0.7143, 0.08571, 0.7143, 0.1143, 0.7143, 0.1143, 0.7619, 0.08571, 0.7619, 0.08571, 0.7619, 0.1143, 0.7619, 0.1143, 0.8095, 0.08571, 0.8095, 0.08571, 0.8095, 0.1143, 0.8095, 0.1143, 0.8571, 0.08571, 0.8571, 0.08571, 0.8571, 0.1143, 0.8571, 0.1143, 0.9048, 0.08571, 0.9048, 0.08571, 0.9048, 0.1143, 0.9048, 0.1143, 0.9524, 0.08571, 0.9524, 0.08571, 0.9524, 0.1143, 0.9524, 0.1143, 1.0, 0.08571, 1.0, 0.08571, 4.441e-16, 0.1143, 4.441e-16, 0.1143, 0.04762, 0.08571, 0.04762, 0.08571, 0.04762, 0.1143, 0.04762, 0.1143, 0.09524, 0.08571, 0.09524, 0.08571, 0.09524, 0.1143, 0.09524, 0.1143, 0.1429, 0.08571, 0.1429, 0.08571, 0.1429, 0.1143, 0.1429, 0.1143, 0.1905, 0.08571, 0.1905, 0.08571, 0.1905, 0.1143, 0.1905, 0.1143, 0.2381, 0.08571, 0.2381, 0.08571, 0.2381, 0.1143, 0.2381, 0.1143, 0.2857, 0.08571, 0.2857, 0.08571, 0.2857, 0.1143, 0.2857, 0.1143, 0.3333, 0.08571, 0.3333, 0.08571, 0.3333, 0.1143, 0.3333, 0.1143, 0.381, 0.08571, 0.381, 0.08571, 0.381, 0.1143, 0.381, 0.1143, 0.4286, 0.08571, 0.4286, 0.08571, 0.4286, 0.1143, 0.4286, 0.1143, 0.4762, 0.08571, 0.4762, 0.08571, 0.4762, 0.1143, 0.4762, 0.1143, 0.5238, 0.08571, 0.5238, 0.1143, 0.5238, 0.1429, 0.5238, 0.1429, 0.5714, 0.1143, 0.5714, 0.1143, 0.5714, 0.1429, 0.5714, 0.1429, 0.619, 0.1143, 0.619, 0.1143, 0.619, 0.1429, 0.619, 0.1429, 0.6667, 0.1143, 0.6667, 0.1143, 0.6667, 0.1429, 0.6667, 0.1429, 0.7143, 0.1143, 0.7143, 0.1143, 0.7143, 0.1429, 0.7143, 0.1429, 0.7619, 0.1143, 0.7619, 0.1143, 0.7619, 0.1429, 0.7619, 0.1429, 0.8095, 0.1143, 0.8095, 0.1143, 0.8095, 0.1429, 0.8095, 0.1429, 0.8571, 0.1143, 0.8571, 0.1143, 0.8571, 0.1429, 0.8571, 0.1429, 0.9048, 0.1143, 0.9048, 0.1143, 0.9048, 0.1429, 0.9048, 0.1429, 0.9524, 0.1143, 0.9524, 0.1143, 0.9524, 0.1429, 0.9524, 0.1429, 1.0, 0.1143, 1.0, 0.1143, 4.441e-16, 0.1429, 4.441e-16, 0.1429, 0.04762, 0.1143, 0.04762, 0.1143, 0.04762, 0.1429, 0.04762, 0.1429, 0.09524, 0.1143, 0.09524, 0.1143, 0.09524, 0.1429, 0.09524, 0.1429, 0.1429, 0.1143, 0.1429, 0.1143, 0.1429, 0.1429, 0.1429, 0.1429, 0.1905, 0.1143, 0.1905, 0.1143, 0.1905, 0.1429, 0.1905, 0.1429, 0.2381, 0.1143, 0.2381, 0.1143, 0.2381, 0.1429, 0.2381, 0.1429, 0.2857, 0.1143, 0.2857, 0.1143, 0.2857, 0.1429, 0.2857, 0.1429, 0.3333, 0.1143, 0.3333, 0.1143, 0.3333, 0.1429, 0.3333, 0.1429, 0.381, 0.1143, 0.381, 0.1143, 0.381, 0.1429, 0.381, 0.1429, 0.4286, 0.1143, 0.4286, 0.1143, 0.4286, 0.1429, 0.4286, 0.1429, 0.4762, 0.1143, 0.4762, 0.1143, 0.4762, 0.1429, 0.4762, 0.1429, 0.5238, 0.1143, 0.5238, 0.1429, 0.5238, 0.1714, 0.5238, 0.1714, 0.5714, 0.1429, 0.5714, 0.1429, 0.5714, 0.1714, 0.5714, 0.1714, 0.619, 0.1429, 0.619, 0.1429, 0.619, 0.1714, 0.619, 0.1714, 0.6667, 0.1429, 0.6667, 0.1429, 0.6667, 0.1714, 0.6667, 0.1714, 0.7143, 0.1429, 0.7143, 0.1429, 0.7143, 0.1714, 0.7143, 0.1714, 0.7619, 0.1429, 0.7619, 0.1429, 0.7619, 0.1714, 0.7619, 0.1714, 0.8095, 0.1429, 0.8095, 0.1429, 0.8095, 0.1714, 0.8095, 0.1714, 0.8571, 0.1429, 0.8571, 0.1429, 0.8571, 0.1714, 0.8571, 0.1714, 0.9048, 0.1429, 0.9048, 0.1429, 0.9048, 0.1714, 0.9048, 0.1714, 0.9524, 0.1429, 0.9524, 0.1429, 0.9524, 0.1714, 0.9524, 0.1714, 1.0, 0.1429, 1.0, 0.1429, 4.441e-16, 0.1714, 4.441e-16, 0.1714, 0.04762, 0.1429, 0.04762, 0.1429, 0.04762, 0.1714, 0.04762, 0.1714, 0.09524, 0.1429, 0.09524, 0.1429, 0.09524, 0.1714, 0.09524, 0.1714, 0.1429, 0.1429, 0.1429, 0.1429, 0.1429, 0.1714, 0.1429, 0.1714, 0.1905, 0.1429, 0.1905, 0.1429, 0.1905, 0.1714, 0.1905, 0.1714, 0.2381, 0.1429, 0.2381, 0.1429, 0.2381, 0.1714, 0.2381, 0.1714, 0.2857, 0.1429, 0.2857, 0.1429, 0.2857, 0.1714, 0.2857, 0.1714, 0.3333, 0.1429, 0.3333, 0.1429, 0.3333, 0.1714, 0.3333, 0.1714, 0.381, 0.1429, 0.381, 0.1429, 0.381, 0.1714, 0.381, 0.1714, 0.4286, 0.1429, 0.4286, 0.1429, 0.4286, 0.1714, 0.4286, 0.1714, 0.4762, 0.1429, 0.4762, 0.1429, 0.4762, 0.1714, 0.4762, 0.1714, 0.5238, 0.1429, 0.5238, 0.1714, 0.5238, 0.2, 0.5238, 0.2, 0.5714, 0.1714, 0.5714, 0.1714, 0.5714, 0.2, 0.5714, 0.2, 0.619, 0.1714, 0.619, 0.1714, 0.619, 0.2, 0.619, 0.2, 0.6667, 0.1714, 0.6667, 0.1714, 0.6667, 0.2, 0.6667, 0.2, 0.7143, 0.1714, 0.7143, 0.1714, 0.7143, 0.2, 0.7143, 0.2, 0.7619, 0.1714, 0.7619, 0.1714, 0.7619, 0.2, 0.7619, 0.2, 0.8095, 0.1714, 0.8095, 0.1714, 0.8095, 0.2, 0.8095, 0.2, 0.8571, 0.1714, 0.8571, 0.1714, 0.8571, 0.2, 0.8571, 0.2, 0.9048, 0.1714, 0.9048, 0.1714, 0.9048, 0.2, 0.9048, 0.2, 0.9524, 0.1714, 0.9524, 0.1714, 0.9524, 0.2, 0.9524, 0.2, 1.0, 0.1714, 1.0, 0.1714, 4.441e-16, 0.2, 4.441e-16, 0.2, 0.04762, 0.1714, 0.04762, 0.1714, 0.04762, 0.2, 0.04762, 0.2, 0.09524, 0.1714, 0.09524, 0.1714, 0.09524, 0.2, 0.09524, 0.2, 0.1429, 0.1714, 0.1429, 0.1714, 0.1429, 0.2, 0.1429, 0.2, 0.1905, 0.1714, 0.1905, 0.1714, 0.1905, 0.2, 0.1905, 0.2, 0.2381, 0.1714, 0.2381, 0.1714, 0.2381, 0.2, 0.2381, 0.2, 0.2857, 0.1714, 0.2857, 0.1714, 0.2857, 0.2, 0.2857, 0.2, 0.3333, 0.1714, 0.3333, 0.1714, 0.3333, 0.2, 0.3333, 0.2, 0.381, 0.1714, 0.381, 0.1714, 0.381, 0.2, 0.381, 0.2, 0.4286, 0.1714, 0.4286, 0.1714, 0.4286, 0.2, 0.4286, 0.2, 0.4762, 0.1714, 0.4762, 0.1714, 0.4762, 0.2, 0.4762, 0.2, 0.5238, 0.1714, 0.5238, 0.2, 0.5238, 0.2286, 0.5238, 0.2286, 0.5714, 0.2, 0.5714, 0.2, 0.5714, 0.2286, 0.5714, 0.2286, 0.619, 0.2, 0.619, 0.2, 0.619, 0.2286, 0.619, 0.2286, 0.6667, 0.2, 0.6667, 0.2, 0.6667, 0.2286, 0.6667, 0.2286, 0.7143, 0.2, 0.7143, 0.2, 0.7143, 0.2286, 0.7143, 0.2286, 0.7619, 0.2, 0.7619, 0.2, 0.7619, 0.2286, 0.7619, 0.2286, 0.8095, 0.2, 0.8095, 0.2, 0.8095, 0.2286, 0.8095, 0.2286, 0.8571, 0.2, 0.8571, 0.2, 0.8571, 0.2286, 0.8571, 0.2286, 0.9048, 0.2, 0.9048, 0.2, 0.9048, 0.2286, 0.9048, 0.2286, 0.9524, 0.2, 0.9524, 0.2, 0.9524, 0.2286, 0.9524, 0.2286, 1.0, 0.2, 1.0, 0.2, 4.441e-16, 0.2286, 4.441e-16, 0.2286, 0.04762, 0.2, 0.04762, 0.2, 0.04762, 0.2286, 0.04762, 0.2286, 0.09524, 0.2, 0.09524, 0.2, 0.09524, 0.2286, 0.09524, 0.2286, 0.1429, 0.2, 0.1429, 0.2, 0.1429, 0.2286, 0.1429, 0.2286, 0.1905, 0.2, 0.1905, 0.2, 0.1905, 0.2286, 0.1905, 0.2286, 0.2381, 0.2, 0.2381, 0.2, 0.2381, 0.2286, 0.2381, 0.2286, 0.2857, 0.2, 0.2857, 0.2, 0.2857, 0.2286, 0.2857, 0.2286, 0.3333, 0.2, 0.3333, 0.2, 0.3333, 0.2286, 0.3333, 0.2286, 0.381, 0.2, 0.381, 0.2, 0.381, 0.2286, 0.381, 0.2286, 0.4286, 0.2, 0.4286, 0.2, 0.4286, 0.2286, 0.4286, 0.2286, 0.4762, 0.2, 0.4762, 0.2, 0.4762, 0.2286, 0.4762, 0.2286, 0.5238, 0.2, 0.5238, 0.2286, 0.5238, 0.2571, 0.5238, 0.2571, 0.5714, 0.2286, 0.5714, 0.2286, 0.5714, 0.2571, 0.5714, 0.2571, 0.619, 0.2286, 0.619, 0.2286, 0.619, 0.2571, 0.619, 0.2571, 0.6667, 0.2286, 0.6667, 0.2286, 0.6667, 0.2571, 0.6667, 0.2571, 0.7143, 0.2286, 0.7143, 0.2286, 0.7143, 0.2571, 0.7143, 0.2571, 0.7619, 0.2286, 0.7619, 0.2286, 0.7619, 0.2571, 0.7619, 0.2571, 0.8095, 0.2286, 0.8095, 0.2286, 0.8095, 0.2571, 0.8095, 0.2571, 0.8571, 0.2286, 0.8571, 0.2286, 0.8571, 0.2571, 0.8571, 0.2571, 0.9048, 0.2286, 0.9048, 0.2286, 0.9048, 0.2571, 0.9048, 0.2571, 0.9524, 0.2286, 0.9524, 0.2286, 0.9524, 0.2571, 0.9524, 0.2571, 1.0, 0.2286, 1.0, 0.2286, 4.441e-16, 0.2571, 4.441e-16, 0.2571, 0.04762, 0.2286, 0.04762, 0.2286, 0.04762, 0.2571, 0.04762, 0.2571, 0.09524, 0.2286, 0.09524, 0.2286, 0.09524, 0.2571, 0.09524, 0.2571, 0.1429, 0.2286, 0.1429, 0.2286, 0.1429, 0.2571, 0.1429, 0.2571, 0.1905, 0.2286, 0.1905, 0.2286, 0.1905, 0.2571, 0.1905, 0.2571, 0.2381, 0.2286, 0.2381, 0.2286, 0.2381, 0.2571, 0.2381, 0.2571, 0.2857, 0.2286, 0.2857, 0.2286, 0.2857, 0.2571, 0.2857, 0.2571, 0.3333, 0.2286, 0.3333, 0.2286, 0.3333, 0.2571, 0.3333, 0.2571, 0.381, 0.2286, 0.381, 0.2286, 0.381, 0.2571, 0.381, 0.2571, 0.4286, 0.2286, 0.4286, 0.2286, 0.4286, 0.2571, 0.4286, 0.2571, 0.4762, 0.2286, 0.4762, 0.2286, 0.4762, 0.2571, 0.4762, 0.2571, 0.5238, 0.2286, 0.5238, 0.2571, 0.5238, 0.2857, 0.5238, 0.2857, 0.5714, 0.2571, 0.5714, 0.2571, 0.5714, 0.2857, 0.5714, 0.2857, 0.619, 0.2571, 0.619, 0.2571, 0.619, 0.2857, 0.619, 0.2857, 0.6667, 0.2571, 0.6667, 0.2571, 0.6667, 0.2857, 0.6667, 0.2857, 0.7143, 0.2571, 0.7143, 0.2571, 0.7143, 0.2857, 0.7143, 0.2857, 0.7619, 0.2571, 0.7619, 0.2571, 0.7619, 0.2857, 0.7619, 0.2857, 0.8095, 0.2571, 0.8095, 0.2571, 0.8095, 0.2857, 0.8095, 0.2857, 0.8571, 0.2571, 0.8571, 0.2571, 0.8571, 0.2857, 0.8571, 0.2857, 0.9048, 0.2571, 0.9048, 0.2571, 0.9048, 0.2857, 0.9048, 0.2857, 0.9524, 0.2571, 0.9524, 0.2571, 0.9524, 0.2857, 0.9524, 0.2857, 1.0, 0.2571, 1.0, 0.2571, 4.441e-16, 0.2857, 4.441e-16, 0.2857, 0.04762, 0.2571, 0.04762, 0.2571, 0.04762, 0.2857, 0.04762, 0.2857, 0.09524, 0.2571, 0.09524, 0.2571, 0.09524, 0.2857, 0.09524, 0.2857, 0.1429, 0.2571, 0.1429, 0.2571, 0.1429, 0.2857, 0.1429, 0.2857, 0.1905, 0.2571, 0.1905, 0.2571, 0.1905, 0.2857, 0.1905, 0.2857, 0.2381, 0.2571, 0.2381, 0.2571, 0.2381, 0.2857, 0.2381, 0.2857, 0.2857, 0.2571, 0.2857, 0.2571, 0.2857, 0.2857, 0.2857, 0.2857, 0.3333, 0.2571, 0.3333, 0.2571, 0.3333, 0.2857, 0.3333, 0.2857, 0.381, 0.2571, 0.381, 0.2571, 0.381, 0.2857, 0.381, 0.2857, 0.4286, 0.2571, 0.4286, 0.2571, 0.4286, 0.2857, 0.4286, 0.2857, 0.4762, 0.2571, 0.4762, 0.2571, 0.4762, 0.2857, 0.4762, 0.2857, 0.5238, 0.2571, 0.5238, 0.2857, 0.5238, 0.3143, 0.5238, 0.3143, 0.5714, 0.2857, 0.5714, 0.2857, 0.5714, 0.3143, 0.5714, 0.3143, 0.619, 0.2857, 0.619, 0.2857, 0.619, 0.3143, 0.619, 0.3143, 0.6667, 0.2857, 0.6667, 0.2857, 0.6667, 0.3143, 0.6667, 0.3143, 0.7143, 0.2857, 0.7143, 0.2857, 0.7143, 0.3143, 0.7143, 0.3143, 0.7619, 0.2857, 0.7619, 0.2857, 0.7619, 0.3143, 0.7619, 0.3143, 0.8095, 0.2857, 0.8095, 0.2857, 0.8095, 0.3143, 0.8095, 0.3143, 0.8571, 0.2857, 0.8571, 0.2857, 0.8571, 0.3143, 0.8571, 0.3143, 0.9048, 0.2857, 0.9048, 0.2857, 0.9048, 0.3143, 0.9048, 0.3143, 0.9524, 0.2857, 0.9524, 0.2857, 0.9524, 0.3143, 0.9524, 0.3143, 1.0, 0.2857, 1.0, 0.2857, 4.441e-16, 0.3143, 4.441e-16, 0.3143, 0.04762, 0.2857, 0.04762, 0.2857, 0.04762, 0.3143, 0.04762, 0.3143, 0.09524, 0.2857, 0.09524, 0.2857, 0.09524, 0.3143, 0.09524, 0.3143, 0.1429, 0.2857, 0.1429, 0.2857, 0.1429, 0.3143, 0.1429, 0.3143, 0.1905, 0.2857, 0.1905, 0.2857, 0.1905, 0.3143, 0.1905, 0.3143, 0.2381, 0.2857, 0.2381, 0.2857, 0.2381, 0.3143, 0.2381, 0.3143, 0.2857, 0.2857, 0.2857, 0.2857, 0.2857, 0.3143, 0.2857, 0.3143, 0.3333, 0.2857, 0.3333, 0.2857, 0.3333, 0.3143, 0.3333, 0.3143, 0.381, 0.2857, 0.381, 0.2857, 0.381, 0.3143, 0.381, 0.3143, 0.4286, 0.2857, 0.4286, 0.2857, 0.4286, 0.3143, 0.4286, 0.3143, 0.4762, 0.2857, 0.4762, 0.2857, 0.4762, 0.3143, 0.4762, 0.3143, 0.5238, 0.2857, 0.5238, 0.3143, 0.5238, 0.3429, 0.5238, 0.3429, 0.5714, 0.3143, 0.5714, 0.3143, 0.5714, 0.3429, 0.5714, 0.3429, 0.619, 0.3143, 0.619, 0.3143, 0.619, 0.3429, 0.619, 0.3429, 0.6667, 0.3143, 0.6667, 0.3143, 0.6667, 0.3429, 0.6667, 0.3429, 0.7143, 0.3143, 0.7143, 0.3143, 0.7143, 0.3429, 0.7143, 0.3429, 0.7619, 0.3143, 0.7619, 0.3143, 0.7619, 0.3429, 0.7619, 0.3429, 0.8095, 0.3143, 0.8095, 0.3143, 0.8095, 0.3429, 0.8095, 0.3429, 0.8571, 0.3143, 0.8571, 0.3143, 0.8571, 0.3429, 0.8571, 0.3429, 0.9048, 0.3143, 0.9048, 0.3143, 0.9048, 0.3429, 0.9048, 0.3429, 0.9524, 0.3143, 0.9524, 0.3143, 0.9524, 0.3429, 0.9524, 0.3429, 1.0, 0.3143, 1.0, 0.3143, 4.441e-16, 0.3429, 4.441e-16, 0.3429, 0.04762, 0.3143, 0.04762, 0.3143, 0.04762, 0.3429, 0.04762, 0.3429, 0.09524, 0.3143, 0.09524, 0.3143, 0.09524, 0.3429, 0.09524, 0.3429, 0.1429, 0.3143, 0.1429, 0.3143, 0.1429, 0.3429, 0.1429, 0.3429, 0.1905, 0.3143, 0.1905, 0.3143, 0.1905, 0.3429, 0.1905, 0.3429, 0.2381, 0.3143, 0.2381, 0.3143, 0.2381, 0.3429, 0.2381, 0.3429, 0.2857, 0.3143, 0.2857, 0.3143, 0.2857, 0.3429, 0.2857, 0.3429, 0.3333, 0.3143, 0.3333, 0.3143, 0.3333, 0.3429, 0.3333, 0.3429, 0.381, 0.3143, 0.381, 0.3143, 0.381, 0.3429, 0.381, 0.3429, 0.4286, 0.3143, 0.4286, 0.3143, 0.4286, 0.3429, 0.4286, 0.3429, 0.4762, 0.3143, 0.4762, 0.3143, 0.4762, 0.3429, 0.4762, 0.3429, 0.5238, 0.3143, 0.5238, 0.3429, 0.5238, 0.3714, 0.5238, 0.3714, 0.5714, 0.3429, 0.5714, 0.3429, 0.5714, 0.3714, 0.5714, 0.3714, 0.619, 0.3429, 0.619, 0.3429, 0.619, 0.3714, 0.619, 0.3714, 0.6667, 0.3429, 0.6667, 0.3429, 0.6667, 0.3714, 0.6667, 0.3714, 0.7143, 0.3429, 0.7143, 0.3429, 0.7143, 0.3714, 0.7143, 0.3714, 0.7619, 0.3429, 0.7619, 0.3429, 0.7619, 0.3714, 0.7619, 0.3714, 0.8095, 0.3429, 0.8095, 0.3429, 0.8095, 0.3714, 0.8095, 0.3714, 0.8571, 0.3429, 0.8571, 0.3429, 0.8571, 0.3714, 0.8571, 0.3714, 0.9048, 0.3429, 0.9048, 0.3429, 0.9048, 0.3714, 0.9048, 0.3714, 0.9524, 0.3429, 0.9524, 0.3429, 0.9524, 0.3714, 0.9524, 0.3714, 1.0, 0.3429, 1.0, 0.3429, 4.441e-16, 0.3714, 4.441e-16, 0.3714, 0.04762, 0.3429, 0.04762, 0.3429, 0.04762, 0.3714, 0.04762, 0.3714, 0.09524, 0.3429, 0.09524, 0.3429, 0.09524, 0.3714, 0.09524, 0.3714, 0.1429, 0.3429, 0.1429, 0.3429, 0.1429, 0.3714, 0.1429, 0.3714, 0.1905, 0.3429, 0.1905, 0.3429, 0.1905, 0.3714, 0.1905, 0.3714, 0.2381, 0.3429, 0.2381, 0.3429, 0.2381, 0.3714, 0.2381, 0.3714, 0.2857, 0.3429, 0.2857, 0.3429, 0.2857, 0.3714, 0.2857, 0.3714, 0.3333, 0.3429, 0.3333, 0.3429, 0.3333, 0.3714, 0.3333, 0.3714, 0.381, 0.3429, 0.381, 0.3429, 0.381, 0.3714, 0.381, 0.3714, 0.4286, 0.3429, 0.4286, 0.3429, 0.4286, 0.3714, 0.4286, 0.3714, 0.4762, 0.3429, 0.4762, 0.3429, 0.4762, 0.3714, 0.4762, 0.3714, 0.5238, 0.3429, 0.5238, 0.3714, 0.5238, 0.4, 0.5238, 0.4, 0.5714, 0.3714, 0.5714, 0.3714, 0.5714, 0.4, 0.5714, 0.4, 0.619, 0.3714, 0.619, 0.3714, 0.619, 0.4, 0.619, 0.4, 0.6667, 0.3714, 0.6667, 0.3714, 0.6667, 0.4, 0.6667, 0.4, 0.7143, 0.3714, 0.7143, 0.3714, 0.7143, 0.4, 0.7143, 0.4, 0.7619, 0.3714, 0.7619, 0.3714, 0.7619, 0.4, 0.7619, 0.4, 0.8095, 0.3714, 0.8095, 0.3714, 0.8095, 0.4, 0.8095, 0.4, 0.8571, 0.3714, 0.8571, 0.3714, 0.8571, 0.4, 0.8571, 0.4, 0.9048, 0.3714, 0.9048, 0.3714, 0.9048, 0.4, 0.9048, 0.4, 0.9524, 0.3714, 0.9524, 0.3714, 0.9524, 0.4, 0.9524, 0.4, 1.0, 0.3714, 1.0, 0.3714, 4.441e-16, 0.4, 4.441e-16, 0.4, 0.04762, 0.3714, 0.04762, 0.3714, 0.04762, 0.4, 0.04762, 0.4, 0.09524, 0.3714, 0.09524, 0.3714, 0.09524, 0.4, 0.09524, 0.4, 0.1429, 0.3714, 0.1429, 0.3714, 0.1429, 0.4, 0.1429, 0.4, 0.1905, 0.3714, 0.1905, 0.3714, 0.1905, 0.4, 0.1905, 0.4, 0.2381, 0.3714, 0.2381, 0.3714, 0.2381, 0.4, 0.2381, 0.4, 0.2857, 0.3714, 0.2857, 0.3714, 0.2857, 0.4, 0.2857, 0.4, 0.3333, 0.3714, 0.3333, 0.3714, 0.3333, 0.4, 0.3333, 0.4, 0.381, 0.3714, 0.381, 0.3714, 0.381, 0.4, 0.381, 0.4, 0.4286, 0.3714, 0.4286, 0.3714, 0.4286, 0.4, 0.4286, 0.4, 0.4762, 0.3714, 0.4762, 0.3714, 0.4762, 0.4, 0.4762, 0.4, 0.5238, 0.3714, 0.5238, 0.4, 0.5238, 0.4286, 0.5238, 0.4286, 0.5714, 0.4, 0.5714, 0.4, 0.5714, 0.4286, 0.5714, 0.4286, 0.619, 0.4, 0.619, 0.4, 0.619, 0.4286, 0.619, 0.4286, 0.6667, 0.4, 0.6667, 0.4, 0.6667, 0.4286, 0.6667, 0.4286, 0.7143, 0.4, 0.7143, 0.4, 0.7143, 0.4286, 0.7143, 0.4286, 0.7619, 0.4, 0.7619, 0.4, 0.7619, 0.4286, 0.7619, 0.4286, 0.8095, 0.4, 0.8095, 0.4, 0.8095, 0.4286, 0.8095, 0.4286, 0.8571, 0.4, 0.8571, 0.4, 0.8571, 0.4286, 0.8571, 0.4286, 0.9048, 0.4, 0.9048, 0.4, 0.9048, 0.4286, 0.9048, 0.4286, 0.9524, 0.4, 0.9524, 0.4, 0.9524, 0.4286, 0.9524, 0.4286, 1.0, 0.4, 1.0, 0.4, 4.441e-16, 0.4286, 4.441e-16, 0.4286, 0.04762, 0.4, 0.04762, 0.4, 0.04762, 0.4286, 0.04762, 0.4286, 0.09524, 0.4, 0.09524, 0.4, 0.09524, 0.4286, 0.09524, 0.4286, 0.1429, 0.4, 0.1429, 0.4, 0.1429, 0.4286, 0.1429, 0.4286, 0.1905, 0.4, 0.1905, 0.4, 0.1905, 0.4286, 0.1905, 0.4286, 0.2381, 0.4, 0.2381, 0.4, 0.2381, 0.4286, 0.2381, 0.4286, 0.2857, 0.4, 0.2857, 0.4, 0.2857, 0.4286, 0.2857, 0.4286, 0.3333, 0.4, 0.3333, 0.4, 0.3333, 0.4286, 0.3333, 0.4286, 0.381, 0.4, 0.381, 0.4, 0.381, 0.4286, 0.381, 0.4286, 0.4286, 0.4, 0.4286, 0.4, 0.4286, 0.4286, 0.4286, 0.4286, 0.4762, 0.4, 0.4762, 0.4, 0.4762, 0.4286, 0.4762, 0.4286, 0.5238, 0.4, 0.5238, 0.4286, 0.5238, 0.4571, 0.5238, 0.4571, 0.5714, 0.4286, 0.5714, 0.4286, 0.5714, 0.4571, 0.5714, 0.4571, 0.619, 0.4286, 0.619, 0.4286, 0.619, 0.4571, 0.619, 0.4571, 0.6667, 0.4286, 0.6667, 0.4286, 0.6667, 0.4571, 0.6667, 0.4571, 0.7143, 0.4286, 0.7143, 0.4286, 0.7143, 0.4571, 0.7143, 0.4571, 0.7619, 0.4286, 0.7619, 0.4286, 0.7619, 0.4571, 0.7619, 0.4571, 0.8095, 0.4286, 0.8095, 0.4286, 0.8095, 0.4571, 0.8095, 0.4571, 0.8571, 0.4286, 0.8571, 0.4286, 0.8571, 0.4571, 0.8571, 0.4571, 0.9048, 0.4286, 0.9048, 0.4286, 0.9048, 0.4571, 0.9048, 0.4571, 0.9524, 0.4286, 0.9524, 0.4286, 0.9524, 0.4571, 0.9524, 0.4571, 1.0, 0.4286, 1.0, 0.4286, 4.441e-16, 0.4571, 4.441e-16, 0.4571, 0.04762, 0.4286, 0.04762, 0.4286, 0.04762, 0.4571, 0.04762, 0.4571, 0.09524, 0.4286, 0.09524, 0.4286, 0.09524, 0.4571, 0.09524, 0.4571, 0.1429, 0.4286, 0.1429, 0.4286, 0.1429, 0.4571, 0.1429, 0.4571, 0.1905, 0.4286, 0.1905, 0.4286, 0.1905, 0.4571, 0.1905, 0.4571, 0.2381, 0.4286, 0.2381, 0.4286, 0.2381, 0.4571, 0.2381, 0.4571, 0.2857, 0.4286, 0.2857, 0.4286, 0.2857, 0.4571, 0.2857, 0.4571, 0.3333, 0.4286, 0.3333, 0.4286, 0.3333, 0.4571, 0.3333, 0.4571, 0.381, 0.4286, 0.381, 0.4286, 0.381, 0.4571, 0.381, 0.4571, 0.4286, 0.4286, 0.4286, 0.4286, 0.4286, 0.4571, 0.4286, 0.4571, 0.4762, 0.4286, 0.4762, 0.4286, 0.4762, 0.4571, 0.4762, 0.4571, 0.5238, 0.4286, 0.5238, 0.4571, 0.5238, 0.4857, 0.5238, 0.4857, 0.5714, 0.4571, 0.5714, 0.4571, 0.5714, 0.4857, 0.5714, 0.4857, 0.619, 0.4571, 0.619, 0.4571, 0.619, 0.4857, 0.619, 0.4857, 0.6667, 0.4571, 0.6667, 0.4571, 0.6667, 0.4857, 0.6667, 0.4857, 0.7143, 0.4571, 0.7143, 0.4571, 0.7143, 0.4857, 0.7143, 0.4857, 0.7619, 0.4571, 0.7619, 0.4571, 0.7619, 0.4857, 0.7619, 0.4857, 0.8095, 0.4571, 0.8095, 0.4571, 0.8095, 0.4857, 0.8095, 0.4857, 0.8571, 0.4571, 0.8571, 0.4571, 0.8571, 0.4857, 0.8571, 0.4857, 0.9048, 0.4571, 0.9048, 0.4571, 0.9048, 0.4857, 0.9048, 0.4857, 0.9524, 0.4571, 0.9524, 0.4571, 0.9524, 0.4857, 0.9524, 0.4857, 1.0, 0.4571, 1.0, 0.4571, 4.441e-16, 0.4857, 4.441e-16, 0.4857, 0.04762, 0.4571, 0.04762, 0.4571, 0.04762, 0.4857, 0.04762, 0.4857, 0.09524, 0.4571, 0.09524, 0.4571, 0.09524, 0.4857, 0.09524, 0.4857, 0.1429, 0.4571, 0.1429, 0.4571, 0.1429, 0.4857, 0.1429, 0.4857, 0.1905, 0.4571, 0.1905, 0.4571, 0.1905, 0.4857, 0.1905, 0.4857, 0.2381, 0.4571, 0.2381, 0.4571, 0.2381, 0.4857, 0.2381, 0.4857, 0.2857, 0.4571, 0.2857, 0.4571, 0.2857, 0.4857, 0.2857, 0.4857, 0.3333, 0.4571, 0.3333, 0.4571, 0.3333, 0.4857, 0.3333, 0.4857, 0.381, 0.4571, 0.381, 0.4571, 0.381, 0.4857, 0.381, 0.4857, 0.4286, 0.4571, 0.4286, 0.4571, 0.4286, 0.4857, 0.4286, 0.4857, 0.4762, 0.4571, 0.4762, 0.4571, 0.4762, 0.4857, 0.4762, 0.4857, 0.5238, 0.4571, 0.5238, 0.4857, 0.5238, 0.5143, 0.5238, 0.5143, 0.5714, 0.4857, 0.5714, 0.4857, 0.5714, 0.5143, 0.5714, 0.5143, 0.619, 0.4857, 0.619, 0.4857, 0.619, 0.5143, 0.619, 0.5143, 0.6667, 0.4857, 0.6667, 0.4857, 0.6667, 0.5143, 0.6667, 0.5143, 0.7143, 0.4857, 0.7143, 0.4857, 0.7143, 0.5143, 0.7143, 0.5143, 0.7619, 0.4857, 0.7619, 0.4857, 0.7619, 0.5143, 0.7619, 0.5143, 0.8095, 0.4857, 0.8095, 0.4857, 0.8095, 0.5143, 0.8095, 0.5143, 0.8571, 0.4857, 0.8571, 0.4857, 0.8571, 0.5143, 0.8571, 0.5143, 0.9048, 0.4857, 0.9048, 0.4857, 0.9048, 0.5143, 0.9048, 0.5143, 0.9524, 0.4857, 0.9524, 0.4857, 0.9524, 0.5143, 0.9524, 0.5143, 1.0, 0.4857, 1.0, 0.4857, 4.441e-16, 0.5143, 4.441e-16, 0.5143, 0.04762, 0.4857, 0.04762, 0.4857, 0.04762, 0.5143, 0.04762, 0.5143, 0.09524, 0.4857, 0.09524, 0.4857, 0.09524, 0.5143, 0.09524, 0.5143, 0.1429, 0.4857, 0.1429, 0.4857, 0.1429, 0.5143, 0.1429, 0.5143, 0.1905, 0.4857, 0.1905, 0.4857, 0.1905, 0.5143, 0.1905, 0.5143, 0.2381, 0.4857, 0.2381, 0.4857, 0.2381, 0.5143, 0.2381, 0.5143, 0.2857, 0.4857, 0.2857, 0.4857, 0.2857, 0.5143, 0.2857, 0.5143, 0.3333, 0.4857, 0.3333, 0.4857, 0.3333, 0.5143, 0.3333, 0.5143, 0.381, 0.4857, 0.381, 0.4857, 0.381, 0.5143, 0.381, 0.5143, 0.4286, 0.4857, 0.4286, 0.4857, 0.4286, 0.5143, 0.4286, 0.5143, 0.4762, 0.4857, 0.4762, 0.4857, 0.4762, 0.5143, 0.4762, 0.5143, 0.5238, 0.4857, 0.5238])
me_torus_001.update()

# ---- objects
ob_light = bpy.data.objects.new('Light', light_light)
ob_camera = bpy.data.objects.new('Camera', cam_camera)
ob_torus_001 = bpy.data.objects.new('Torus.001', me_torus_001)

# ---- transforms, parenting, visibility, modifiers, constraints
ob_light.location = (4.076, 1.005, 5.904)
ob_light.rotation_euler = (0.6503, 0.05522, 1.866)
ob_light.lock_rotations_4d = False
ob_light.empty_display_type = 'ARROWS'
ob_light.color = (0.0, 0.0, 0.0, 0.0)
ob_light.lineart.crease_threshold = 0.0
ob_camera.location = (7.359, -6.926, 4.958)
ob_camera.rotation_euler = (1.109, 0.0, 0.8149)
ob_camera.lock_rotations_4d = False
ob_camera.empty_display_type = 'ARROWS'
ob_camera.color = (0.0, 0.0, 0.0, 0.0)
ob_camera.display_type = 'WIRE'
ob_camera.lineart.crease_threshold = 0.0
ob_torus_001.location = (0.0, 0.0, 0.0)
_m = ob_torus_001.modifiers.new('Subdivision', 'SUBSURF')
_m.render_levels = 1

# ---- collection membership
col_collection.objects.link(ob_light)
col_collection.objects.link(ob_camera)
col_collection.objects.link(ob_torus_001)

# ---- scene / render settings (as saved in the file)
scene.camera = ob_camera
scene.frame_start = 1; scene.frame_end = 250; scene.frame_set(54)
scene.render.engine = 'BLENDER_EEVEE_NEXT'
bpy.context.view_layer.update()

